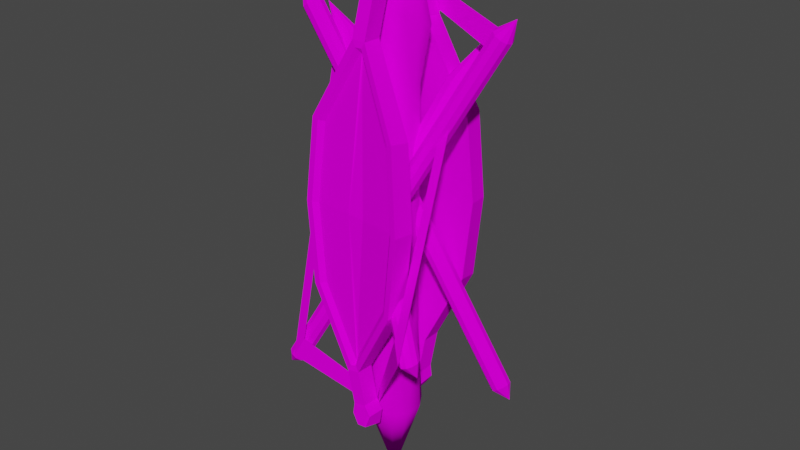 # Source: totem_troll_water.blend  (saved by Blender 2.80.75; exported with 4.5.12 LTS)
import bpy
from mathutils import Matrix  # noqa: F401  (used for matrix-valued properties, if any)

bpy.ops.wm.read_factory_settings(use_empty=True)
scene = bpy.context.scene
scene.name = 'Scene'

# ---- collections
col_collection = bpy.data.collections.new('Collection'); scene.collection.children.link(col_collection)

# ---- images (referenced by path relative to the original .blend; pixels are not part of the script)
import os
ASSET_DIR = os.environ.get("B2B_ASSET_DIR", "")  # directory of the original .blend (textures are referenced by path, not embedded)
HERE = os.path.dirname(os.path.abspath(__file__))  # packed textures are extracted next to this script under _unpacked/

def load_image(name, relpath, width, height, colorspace="sRGB"):
    """Load a texture the original file referenced (path relative to the .blend, or extracted next to this script)."""
    p = next((c for c in (os.path.join(HERE, relpath), os.path.join(ASSET_DIR, relpath)) if relpath and os.path.exists(c)), "")
    if p:
        img = bpy.data.images.load(p, check_existing=True)
        img.name = name
    else:  # same state as the original file: an image datablock whose file is absent (Cycles renders it pink)
        img = bpy.data.images.new(name, width, height)
        img.source = "FILE"
        img.filepath = "//" + (relpath or name)
    img.colorspace_settings.name = colorspace
    return img
img_totems_png = load_image('totems.png', 'Totems/texture for totem/totems.png', 1024, 1024, 'sRGB')

# ---- materials (node trees are filled in below, after node groups)
mat_totem_basic = bpy.data.materials.new('totem_basic')
mat_totem_basic.use_transparent_shadow = False
mat_totem_basic.roughness = 0.5
mat_totem_basic.specular_intensity = 0.0

# ---- material node trees
mat_totem_basic.use_nodes = True; mat_totem_basic.node_tree.nodes.clear()
_N = mat_totem_basic.node_tree.nodes; _L = mat_totem_basic.node_tree.links
n0 = _N.new('ShaderNodeOutputMaterial'); n0.name = 'Material Output'; n0.location = (300, 300)
n1 = _N.new('ShaderNodeBsdfPrincipled'); n1.name = 'Principled BSDF'; n1.location = (10, 300)
n1.distribution = 'GGX'
n1.subsurface_method = 'BURLEY'
n1.inputs[3].default_value = 1.45
n1.inputs[13].default_value = 0.0
n1.inputs[27].default_value = (0.0, 0.0, 0.0, 1.0)
n1.inputs[28].default_value = 1.0
n2 = _N.new('ShaderNodeTexImage'); n2.name = 'Image Texture'; n2.location = (-300, 600)
n2.image = img_totems_png
_L.new(n1.outputs[0], n0.inputs[0])
_L.new(n2.outputs[0], n1.inputs[0])
n0.is_active_output = True

# ---- world
world_world = bpy.data.worlds.new('World'); scene.world = world_world
world_world.use_nodes = True; world_world.node_tree.nodes.clear()
_N = world_world.node_tree.nodes; _L = world_world.node_tree.links
n0 = _N.new('ShaderNodeOutputWorld'); n0.name = 'World Output'; n0.location = (300, 300)
n1 = _N.new('ShaderNodeBackground'); n1.name = 'Background'; n1.location = (10, 300)
n1.inputs[0].default_value = (0.05088, 0.05088, 0.05088, 1.0)
_L.new(n1.outputs[0], n0.inputs[0])
n0.is_active_output = True
world_world.color = (0.05088, 0.05088, 0.05088)
world_world.use_sun_shadow = False
world_world.sun_shadow_jitter_overblur = 0.0

# ---- meshes
me_totem_lightning_resources_assets_3942_002 = bpy.data.meshes.new('Totem_lightning-resources.assets-3942.002')
me_totem_lightning_resources_assets_3942_002.from_pydata([(0.1961, 0.8329, -0.0338), (-0.2002, 0.08319, 0.1072), (-0.1954, 0.08197, 0.1194), (0.2009, 0.8317, -0.02157), (0.2303, 0.8137, -0.02334), (-0.166, 0.06402, 0.1176), (-0.1638, 0.06099, 0.105), (0.2325, 0.8107, -0.03599), (0.222, 0.8199, -0.0151), (-0.1743, 0.07013, 0.1259), (0.2066, 0.8238, -0.05469), (-0.1897, 0.07406, 0.08629), (-0.198, 0.08016, 0.09453), (0.1983, 0.8299, -0.04645), (-0.1686, 0.06221, 0.09276), (0.2277, 0.8119, -0.04822), (-0.1785, 0.0672, 0.08561), (0.2178, 0.8169, -0.05536), (-0.1855, 0.07699, 0.1266), (0.2108, 0.8267, -0.01442), (0.2382, 0.8561, -0.04028), (-0.2032, 0.04557, 0.1109), (-0.1255, 0.7735, -0.0234), (0.1621, 0.2047, 0.129), (0.1572, 0.2044, 0.1167), (-0.1304, 0.7732, -0.03564), (-0.1626, 0.7609, -0.03387), (0.125, 0.1921, 0.1185), (0.1223, 0.1896, 0.1312), (-0.1653, 0.7583, -0.02121), (-0.1533, 0.7654, -0.0421), (0.1343, 0.1966, 0.1103), (-0.1374, 0.7664, -0.002514), (0.1502, 0.1977, 0.1499), (0.1594, 0.2022, 0.1416), (-0.1282, 0.7709, -0.01075), (0.1272, 0.1899, 0.1434), (-0.1604, 0.7586, -0.00898), (0.1379, 0.193, 0.1505), (-0.1497, 0.7617, -0.001837), (0.1466, 0.2013, 0.1096), (-0.141, 0.7701, -0.04278), (-0.1824, 0.8191, -0.0164), (0.1582, 0.1672, 0.1253), (-0.09354, 0.8081, -0.1364), (-0.1637, 0.8693, -0.1218), (-0.08442, 0.8071, -0.1136), (-0.1622, 0.7917, -0.1095), (-0.1565, 0.7956, -0.1331), (-0.1381, 0.8009, -0.1484), (-0.09015, 0.8032, -0.09005), (-0.1086, 0.7979, -0.07473), (-0.1531, 0.7907, -0.08676), (-0.1326, 0.7931, -0.07347), (-0.114, 0.8057, -0.1496), (-0.004176, 0.4721, 0.02628), (0.01423, 0.4774, 0.01096), (-0.05783, 0.4659, -0.008513), (-0.04871, 0.465, 0.01425), (-0.05209, 0.4698, -0.03205), (0.01084, 0.4823, -0.03535), (-0.009651, 0.4799, -0.04864), (-0.02822, 0.4673, 0.02754), (0.01996, 0.4813, -0.01259), (-0.03369, 0.4751, -0.04738), (0.1126, 0.7092, -0.05892), (0.1282, 0.7873, -0.1136), (0.09233, 0.7096, -0.05329), (0.09477, 0.695, -0.1198), (0.1145, 0.6973, -0.1129), (0.1262, 0.7015, -0.09585), (0.07282, 0.7071, -0.06039), (0.06135, 0.7028, -0.07717), (0.07463, 0.6954, -0.1139), (0.06196, 0.6984, -0.09749), (0.1255, 0.706, -0.07528), (-0.02214, 0.4701, 0.01741), (-0.01198, 0.4741, 0.03206), (0.007181, 0.4655, -0.02012), (-0.0103, 0.4648, -0.01484), (0.02427, 0.4684, -0.01432), (0.0226, 0.4777, 0.03258), (0.0338, 0.476, 0.01825), (-0.02151, 0.4666, -0.000508), (0.005112, 0.477, 0.03786), (0.03444, 0.4724, 0.000333), (-0.1772, 0.07888, 0.1272), (-0.005018, -0.01401, 0.06092), (-0.001071, 0.02288, 0.05922), (-0.148, 0.1299, 0.1241), (-0.1302, 0.7035, 0.008384), (-0.1573, 0.7529, -0.0071), (0.1395, 0.2044, 0.1613), (0.1137, 0.2413, 0.1411), (0.1358, 0.6944, -0.006101), (0.1159, 0.634, 0.01214), (-0.04503, 0.8318, -0.02472), (0.02694, 1.024, -0.003628), (-0.02809, 0.8184, -0.05204), (0.01495, 0.8503, 0.04046), (-0.01843, 0.8514, 0.03223), (0.05991, 0.8151, -0.03023), (0.06324, 0.8278, 0.001983), (0.003341, 0.8092, -0.06392), (-0.04127, 0.8444, 0.00738), (0.04609, 0.8412, 0.02889), (-0.04416, -0.0268, 0.04819), (-0.005463, -0.213, 0.001143), (-0.009117, -0.0268, 0.06195), (-0.03825, -0.0268, -0.0502), (-0.06217, -0.0268, -0.02112), (0.02732, -0.0268, 0.05249), (0.05124, -0.0268, 0.02341), (0.0535, -0.0268, -0.01417), (0.03324, -0.0268, -0.04591), (-0.001808, -0.0268, -0.05967), (-0.06442, -0.0268, 0.01646), (0.03708, 0.808, -0.05553), (0.01717, 0.6992, -0.04547), (0.04025, 0.6992, -0.02326), (-0.05117, 0.6992, 0.02555), (-0.05679, 0.6992, -0.005981), (0.04586, 0.6992, 0.008267), (-0.01455, 0.6992, -0.04987), (0.03187, 0.6992, 0.03708), (0.003623, 0.6992, 0.05216), (-0.0428, 0.6992, -0.03479), (-0.0281, 0.6992, 0.04776), (0.04596, 0.1712, 0.00828), (0.03195, 0.1712, 0.03714), (0.003641, 0.1712, 0.05226), (-0.02814, 0.1712, 0.04785), (-0.05689, 0.1712, -0.005995), (-0.04287, 0.1712, -0.03486), (-0.05126, 0.1712, 0.0256), (-0.01457, 0.1712, -0.04997), (0.01722, 0.1712, -0.04556), (0.04034, 0.1712, -0.02331), (-0.08816, 0.2854, 0.1123), (0.07235, 0.2862, 0.1245), (-0.008765, 0.1199, 0.1187), (-0.01828, 0.119, 0.1227), (0.005297, 0.01674, 0.113), (-0.01128, 0.01518, 0.1152), (0.02347, 0.003291, 0.1142), (-0.02092, -0.005113, 0.1154), (0.01041, -0.01784, 0.118), (-0.003385, -0.0206, 0.1163), (-0.1145, 0.2828, 0.08059), (0.1022, 0.2828, 0.09755), (-0.02453, 0.1009, 0.08123), (-0.01514, 0.01399, 0.07442), (-0.01836, -0.01343, 0.07472), (0.02007, -0.03287, 0.07847), (-0.003539, -0.03745, 0.07662), (0.001056, 0.1065, 0.08143), (0.0101, 0.02334, 0.07411), (0.0251, 0.002757, 0.07582), (-0.0875, 0.6296, 0.1028), (0.07306, 0.6302, 0.1149), (0.004482, 0.79, 0.1011), (-0.005273, 0.7914, 0.1052), (-0.1149, 0.458, 0.1186), (0.1127, 0.458, 0.1372), (0.01415, 0.4579, 0.1149), (-0.02408, 0.4579, 0.1119), (0.01999, 0.8939, 0.08985), (0.004339, 0.8959, 0.09197), (0.03591, 0.903, 0.09013), (-0.008938, 0.9085, 0.0913), (0.02043, 0.9221, 0.09274), (0.008323, 0.9236, 0.09106), (-0.1137, 0.6319, 0.07092), (0.103, 0.6319, 0.08788), (-0.01078, 0.8083, 0.06285), (-0.1322, 0.4574, 0.077), (0.1203, 0.4574, 0.09676), (0.0004825, 0.8945, 0.05132), (-0.007093, 0.9156, 0.05017), (0.02997, 0.9378, 0.05233), (0.006092, 0.9407, 0.05046), (0.01467, 0.8022, 0.0632), (0.0255, 0.8846, 0.05138), (0.03737, 0.9025, 0.05177), (-0.1286, 0.458, 0.1183), (-0.1116, 0.2788, 0.1219), (-0.000534, 0.1071, 0.1198), (0.09547, 0.2788, 0.1381), (-0.02635, 0.1046, 0.1225), (0.09925, 0.458, 0.1351), (-0.1109, 0.6372, 0.1119), (0.0132, 0.8027, 0.1016), (0.09625, 0.6372, 0.1281), (-0.01253, 0.8059, 0.1043), (-0.1045, 0.458, 0.1089), (-0.09835, 0.2825, 0.122), (-0.01507, 0.1298, 0.108), (0.08239, 0.283, 0.136), (-0.01209, 0.13, 0.1129), (0.08892, 0.458, 0.1236), (-0.09764, 0.6329, 0.1124), (-0.002204, 0.7802, 0.09084), (0.08312, 0.6332, 0.1262), (0.0003003, 0.7803, 0.0961), (-0.0173, 0.02142, 0.1151), (0.008517, 0.02389, 0.1125), (-0.01385, -0.003628, 0.1151), (0.01604, 0.001945, 0.1142), (-0.006747, -0.02808, 0.1172), (0.01582, -0.0237, 0.1189), (-0.001697, 0.8883, 0.0924), (0.02404, 0.8852, 0.08973), (1.526e-05, 0.9079, 0.09094), (0.02679, 0.9042, 0.09013), (0.003666, 0.9324, 0.09158), (0.02649, 0.9297, 0.09337), (0.0879, 0.285, -0.104), (-0.07261, 0.2854, -0.1163), (0.008506, 0.1195, -0.1043), (0.01802, 0.1184, -0.1082), (-0.005556, 0.01654, -0.09468), (0.01102, 0.01491, -0.0968), (-0.02373, 0.003061, -0.09536), (0.02066, -0.005383, -0.09625), (-0.01067, -0.0182, -0.09842), (0.003126, -0.02089, -0.09663), (0.1142, 0.2837, -0.07227), (-0.1025, 0.283, -0.08922), (0.02427, 0.1019, -0.0661), (0.01488, 0.01524, -0.05604), (0.01811, -0.01217, -0.05532), (-0.02033, -0.03174, -0.05834), (0.00328, -0.03625, -0.05632), (-0.001315, 0.1074, -0.06651), (-0.01036, 0.0246, -0.05608), (-0.02536, 0.003961, -0.05702), (0.08724, 0.6294, -0.1074), (-0.07332, 0.6295, -0.1195), (-0.004741, 0.7897, -0.1117), (0.005014, 0.7909, -0.1159), (0.1147, 0.4573, -0.1168), (-0.113, 0.4566, -0.1354), (-0.01441, 0.4573, -0.1131), (0.02382, 0.4575, -0.1101), (-0.02025, 0.894, -0.1044), (-0.004598, 0.8959, -0.1066), (-0.03617, 0.9031, -0.105), (0.008679, 0.9085, -0.1064), (-0.02069, 0.9221, -0.1083), (-0.008582, 0.9236, -0.1067), (0.1134, 0.6328, -0.07566), (-0.1032, 0.6322, -0.09261), (0.01052, 0.8094, -0.07419), (0.1319, 0.4583, -0.07521), (-0.1205, 0.4575, -0.09495), (-0.0007417, 0.896, -0.0659), (0.006834, 0.9172, -0.06554), (-0.03023, 0.9392, -0.06853), (-0.006351, 0.9422, -0.06677), (-0.01493, 0.8033, -0.07432), (-0.02576, 0.8861, -0.06558), (-0.03763, 0.904, -0.06665), (0.1283, 0.4573, -0.1165), (0.1114, 0.2781, -0.1133), (0.0002748, 0.1065, -0.1049), (-0.09573, 0.2775, -0.1296), (0.02609, 0.104, -0.1075), (-0.09951, 0.4567, -0.1333), (0.1106, 0.6366, -0.1168), (-0.01346, 0.8024, -0.1127), (-0.09651, 0.636, -0.133), (0.01227, 0.8055, -0.1155), (0.1042, 0.4577, -0.1071), (0.09809, 0.2818, -0.1137), (0.01481, 0.1297, -0.0939), (-0.08264, 0.2817, -0.1276), (0.01183, 0.1298, -0.09887), (-0.08918, 0.4571, -0.1218), (0.09738, 0.6323, -0.1171), (0.001945, 0.7803, -0.1011), (-0.08338, 0.6321, -0.131), (-0.0005595, 0.7802, -0.1064), (0.01704, 0.02115, -0.09699), (-0.008776, 0.02371, -0.09442), (0.01359, -0.003888, -0.096), (-0.0163, 0.001715, -0.09532), (0.006487, -0.0284, -0.0972), (-0.01608, -0.02409, -0.09913), (0.001438, 0.8883, -0.1067), (-0.0243, 0.8852, -0.1039), (-0.0002745, 0.9079, -0.106), (-0.02705, 0.9042, -0.105), (-0.003925, 0.9324, -0.1076), (-0.02675, 0.9296, -0.1092), (-0.1709, 0.8329, 0.02113), (0.24, 0.08319, -0.06906), (0.2368, 0.08197, -0.0818), (-0.1741, 0.8317, 0.008389), (-0.2035, 0.8137, 0.006456), (0.2074, 0.06402, -0.08373), (0.2036, 0.06099, -0.07145), (-0.2072, 0.8107, 0.01874), (-0.1942, 0.8199, -0.0006765), (0.2166, 0.07013, -0.09087), (-0.1839, 0.8238, 0.04054), (0.227, 0.07405, -0.04965), (0.2363, 0.08016, -0.05679), (-0.1746, 0.8299, 0.0334), (0.2068, 0.06221, -0.05872), (-0.204, 0.8119, 0.03147), (0.2158, 0.0672, -0.05039), (-0.1951, 0.8169, 0.0398), (0.2279, 0.07698, -0.09013), (-0.183, 0.8267, 6.13e-05), (-0.2134, 0.8561, 0.02228), (0.2435, 0.04557, -0.07235), (-0.01036, 0.0246, -0.05608), (-0.02536, 0.003961, -0.05702), (-0.1025, 0.283, -0.08922), (-0.001315, 0.1074, -0.06651), (-0.118, 0.7246, -0.0306), (-0.141, 0.7701, -0.04278), (0.2178, 0.8169, -0.05536), (0.1963, 0.7762, -0.04771), (0.009972, 0.8585, -0.1178), (0.01383, 0.8116, -0.1163), (-0.02325, 0.8086, -0.1133), (-0.02118, 0.8532, -0.113)], [], [(0, 1, 2, 3), (4, 5, 6, 7), (8, 9, 5, 4), (10, 11, 12, 13), (13, 12, 1, 0), (7, 6, 14, 15), (15, 14, 16, 17), (3, 2, 18, 19), (19, 18, 9, 8), (17, 16, 11, 10), (3, 20, 0), (7, 20, 4), (4, 20, 8), (13, 20, 10), (0, 20, 13), (15, 20, 7), (17, 20, 15), (19, 20, 3), (8, 20, 19), (10, 20, 17), (16, 21, 11), (1, 21, 2), (18, 21, 9), (11, 21, 12), (6, 21, 14), (12, 21, 1), (14, 21, 16), (9, 21, 5), (5, 21, 6), (2, 21, 18), (22, 23, 24, 25), (26, 27, 28, 29), (30, 31, 27, 26), (32, 33, 34, 35), (35, 34, 23, 22), (29, 28, 36, 37), (37, 36, 38, 39), (25, 24, 40, 41), (41, 40, 31, 30), (39, 38, 33, 32), (25, 42, 22), (29, 42, 26), (26, 42, 30), (35, 42, 32), (22, 42, 35), (37, 42, 29), (39, 42, 37), (41, 42, 25), (30, 42, 41), (32, 42, 39), (38, 43, 33), (23, 43, 24), (40, 43, 31), (33, 43, 34), (28, 43, 36), (34, 43, 23), (36, 43, 38), (31, 43, 27), (27, 43, 28), (24, 43, 40), (44, 45, 46), (47, 45, 48), (48, 45, 49), (50, 45, 51), (46, 45, 50), (52, 45, 47), (53, 45, 52), (54, 45, 44), (49, 45, 54), (51, 45, 53), (51, 55, 56, 50), (47, 57, 58, 52), (48, 59, 57, 47), (44, 60, 61, 54), (53, 62, 55, 51), (52, 58, 62, 53), (50, 56, 63, 46), (49, 64, 59, 48), (46, 63, 60, 44), (54, 61, 64, 49), (65, 66, 67), (68, 66, 69), (69, 66, 70), (71, 66, 72), (67, 66, 71), (73, 66, 68), (74, 66, 73), (75, 66, 65), (70, 66, 75), (72, 66, 74), (72, 76, 77, 71), (68, 78, 79, 73), (69, 80, 78, 68), (65, 81, 82, 75), (74, 83, 76, 72), (73, 79, 83, 74), (71, 77, 84, 67), (70, 85, 80, 69), (67, 84, 81, 65), (75, 82, 85, 70), (86, 87, 88, 89), (86, 89, 90, 91), (88, 87, 92, 93), (93, 92, 94, 95), (96, 97, 98), (99, 97, 100), (101, 97, 102), (98, 97, 103), (100, 97, 104), (102, 97, 105), (106, 107, 108), (109, 107, 110), (108, 107, 111), (112, 107, 113), (113, 107, 114), (114, 107, 115), (110, 107, 116), (111, 107, 112), (116, 107, 106), (115, 107, 109), (117, 97, 101), (105, 97, 99), (104, 97, 96), (103, 97, 117), (118, 117, 101, 119), (120, 104, 96, 121), (119, 101, 102, 122), (123, 103, 117, 118), (124, 105, 99, 125), (126, 98, 103, 123), (127, 100, 104, 120), (121, 96, 98, 126), (125, 99, 100, 127), (122, 102, 105, 124), (112, 128, 129, 111), (108, 130, 131, 106), (110, 132, 133, 109), (106, 131, 134, 116), (109, 133, 135, 115), (111, 129, 130, 108), (115, 135, 136, 114), (113, 137, 128, 112), (116, 134, 132, 110), (114, 136, 137, 113), (128, 122, 124, 129), (130, 125, 127, 131), (132, 121, 126, 133), (131, 127, 120, 134), (133, 126, 123, 135), (129, 124, 125, 130), (135, 123, 118, 136), (137, 119, 122, 128), (134, 120, 121, 132), (136, 118, 119, 137), (138, 198, 165, 194), (196, 139, 199, 164), (198, 196, 164, 165), (186, 188, 204, 205), (142, 143, 206, 207), (207, 206, 147, 146), (188, 185, 148, 150), (185, 184, 175, 148), (204, 188, 150, 151), (209, 208, 154, 153), (163, 187, 149, 176), (145, 204, 151, 152), (208, 145, 152, 154), (205, 144, 157, 156), (186, 205, 156, 155), (144, 209, 153, 157), (186, 155, 149, 187), (158, 194, 165, 203), (201, 164, 199, 159), (203, 165, 164, 201), (191, 211, 210, 193), (166, 213, 212, 167), (213, 170, 171, 212), (193, 174, 172, 190), (190, 172, 175, 184), (210, 177, 174, 193), (215, 179, 180, 214), (163, 176, 173, 192), (169, 178, 177, 210), (214, 180, 178, 169), (211, 182, 183, 168), (191, 181, 182, 211), (168, 183, 179, 215), (191, 192, 173, 181), (175, 176, 149, 148), (175, 172, 173, 176), (174, 181, 173, 172), (174, 177, 182, 181), (177, 178, 183, 182), (179, 183, 178, 180), (150, 148, 149, 155), (150, 155, 156, 151), (151, 156, 157, 152), (153, 154, 152, 157), (195, 162, 184, 185), (197, 140, 186, 187), (141, 195, 185, 188), (140, 141, 188, 186), (189, 197, 187, 163), (162, 200, 190, 184), (160, 202, 192, 191), (200, 161, 193, 190), (161, 160, 191, 193), (202, 189, 163, 192), (138, 194, 162, 195), (139, 196, 140, 197), (198, 138, 195, 141), (196, 198, 141, 140), (199, 139, 197, 189), (194, 158, 200, 162), (201, 159, 202, 160), (158, 203, 161, 200), (203, 201, 160, 161), (159, 199, 189, 202), (143, 142, 205, 204), (206, 143, 204, 145), (142, 207, 144, 205), (146, 147, 208, 209), (147, 206, 145, 208), (207, 146, 209, 144), (166, 167, 210, 211), (167, 212, 169, 210), (213, 166, 211, 168), (171, 170, 215, 214), (212, 171, 214, 169), (170, 213, 168, 215), (216, 276, 243, 272), (274, 217, 277, 242), (276, 274, 242, 243), (264, 266, 282, 283), (220, 221, 284, 285), (285, 284, 225, 224), (266, 263, 226, 228), (263, 262, 253, 226), (282, 266, 228, 229), (287, 286, 232, 231), (241, 265, 227, 254), (223, 282, 229, 230), (286, 223, 230, 232), (283, 222, 235, 234), (264, 283, 234, 233), (222, 287, 231, 235), (264, 233, 227, 265), (236, 272, 243, 281), (279, 242, 277, 237), (281, 243, 242, 279), (269, 289, 288, 271), (244, 291, 290, 245), (291, 248, 249, 290), (271, 252, 250, 268), (268, 250, 253, 262), (288, 255, 252, 271), (293, 257, 258, 292), (241, 254, 251, 270), (247, 256, 255, 288), (292, 258, 256, 247), (289, 260, 261, 246), (269, 259, 260, 289), (246, 261, 257, 293), (269, 270, 251, 259), (253, 254, 227, 226), (253, 250, 251, 254), (252, 259, 251, 250), (252, 255, 260, 259), (255, 256, 261, 260), (257, 261, 256, 258), (228, 226, 227, 233), (228, 233, 234, 229), (229, 234, 235, 230), (231, 232, 230, 235), (273, 240, 262, 263), (275, 218, 264, 265), (219, 273, 263, 266), (218, 219, 266, 264), (267, 275, 265, 241), (240, 278, 268, 262), (238, 280, 270, 269), (278, 239, 271, 268), (239, 238, 269, 271), (280, 267, 241, 270), (216, 272, 240, 273), (217, 274, 218, 275), (276, 216, 273, 219), (274, 276, 219, 218), (277, 217, 275, 267), (272, 236, 278, 240), (279, 237, 280, 238), (236, 281, 239, 278), (281, 279, 238, 239), (237, 277, 267, 280), (221, 220, 283, 282), (284, 221, 282, 223), (220, 285, 222, 283), (224, 225, 286, 287), (225, 284, 223, 286), (285, 224, 287, 222), (244, 245, 288, 289), (245, 290, 247, 288), (291, 244, 289, 246), (249, 248, 293, 292), (290, 249, 292, 247), (248, 291, 246, 293), (294, 295, 296, 297), (298, 299, 300, 301), (302, 303, 299, 298), (304, 305, 306, 307), (307, 306, 295, 294), (301, 300, 308, 309), (309, 308, 310, 311), (297, 296, 312, 313), (313, 312, 303, 302), (311, 310, 305, 304), (297, 314, 294), (301, 314, 298), (298, 314, 302), (307, 314, 304), (294, 314, 307), (309, 314, 301), (311, 314, 309), (313, 314, 297), (302, 314, 313), (304, 314, 311), (310, 315, 305), (295, 315, 296), (312, 315, 303), (305, 315, 306), (300, 315, 308), (306, 315, 295), (308, 315, 310), (303, 315, 299), (299, 315, 300), (296, 315, 312), (316, 317, 318, 319), (326, 327, 321, 320), (323, 322, 324, 325), (325, 324, 327, 326)])
me_totem_lightning_resources_assets_3942_002.polygons.foreach_set('use_smooth', [0, 0, 0, 0, 0, 0, 0, 0, 0, 0, 0, 0, 0, 0, 0, 0, 0, 0, 0, 0, 0, 0, 0, 0, 0, 0, 0, 0, 0, 0, 0, 0, 0, 0, 0, 0, 0, 0, 0, 0, 0, 0, 0, 0, 0, 0, 0, 0, 0, 0, 0, 0, 0, 0, 0, 0, 0, 0, 0, 0, 0, 0, 0, 0, 0, 0, 0, 0, 0, 0, 0, 0, 0, 0, 0, 0, 0, 0, 0, 0, 0, 0, 0, 0, 0, 0, 0, 0, 0, 0, 0, 0, 0, 0, 0, 0, 0, 0, 0, 0, 0, 0, 0, 0, 1, 1, 1, 1, 1, 1, 1, 1, 1, 1, 1, 1, 1, 1, 1, 1, 1, 1, 1, 1, 1, 1, 1, 1, 1, 1, 1, 1, 1, 1, 1, 1, 1, 1, 1, 1, 1, 1, 1, 1, 1, 1, 1, 1, 1, 1, 1, 1, 1, 1, 0, 0, 0, 0, 0, 0, 0, 0, 0, 0, 0, 0, 0, 0, 0, 0, 0, 0, 0, 0, 0, 0, 0, 0, 0, 0, 0, 0, 0, 0, 0, 0, 0, 0, 0, 0, 0, 0, 0, 0, 0, 0, 0, 0, 0, 0, 0, 0, 0, 0, 0, 0, 0, 0, 0, 0, 0, 0, 0, 0, 0, 0, 0, 0, 0, 0, 0, 0, 0, 0, 0, 0, 0, 0, 0, 0, 0, 0, 0, 0, 0, 0, 0, 0, 0, 0, 0, 0, 0, 0, 0, 0, 0, 0, 0, 0, 0, 0, 0, 0, 0, 0, 0, 0, 0, 0, 0, 0, 0, 0, 0, 0, 0, 0, 0, 0, 0, 0, 0, 0, 0, 0, 0, 0, 0, 0, 0, 0, 0, 0, 0, 0, 0, 0, 0, 0, 0, 0, 0, 0, 0, 0, 0, 0, 0, 0, 0, 0, 0, 0, 0, 0, 0, 0, 0, 0, 0, 0, 0, 0, 0, 0, 0, 0, 0, 0, 0, 0, 0, 0, 0, 0, 0, 0, 0, 0, 0, 0, 0, 0, 0, 0, 0, 0, 0, 0])
_uv = me_totem_lightning_resources_assets_3942_002.uv_layers.new(name='UVMap')
_uv.uv.foreach_set('vector', [0.2683, 0.7463, 0.2683, 0.01239, 0.2966, 0.01161, 0.2966, 0.7455, 0.3818, 0.7438, 0.3818, 0.009962, 0.4102, 0.01034, 0.4102, 0.7442, 0.3534, 0.744, 0.3534, 0.0101, 0.3818, 0.009962, 0.3818, 0.7438, 0.2115, 0.7465, 0.2115, 0.01265, 0.2399, 0.01279, 0.2399, 0.7467, 0.2399, 0.7467, 0.2399, 0.01279, 0.2683, 0.01239, 0.2683, 0.7463, 0.1263, 0.7444, 0.1263, 0.01056, 0.1547, 0.01128, 0.1547, 0.7451, 0.1547, 0.7451, 0.1547, 0.01128, 0.1831, 0.01207, 0.1831, 0.7459, 0.2966, 0.7455, 0.2966, 0.01161, 0.325, 0.01073, 0.325, 0.7446, 0.325, 0.7446, 0.325, 0.01073, 0.3534, 0.0101, 0.3534, 0.744, 0.1831, 0.7459, 0.1831, 0.01207, 0.2115, 0.01265, 0.2115, 0.7465, 0.09805, 0.6901, 0.04806, 0.6747, 0.09805, 0.6584, 0.002651, 0.6898, 0.04806, 0.6747, 0.02044, 0.7146, 0.02044, 0.7146, 0.04806, 0.6747, 0.04953, 0.7245, 0.07916, 0.6331, 0.04806, 0.6747, 0.04916, 0.6241, 0.09805, 0.6584, 0.04806, 0.6747, 0.07916, 0.6331, 0.002437, 0.6594, 0.04806, 0.6747, 0.002651, 0.6898, 0.01997, 0.6343, 0.04806, 0.6747, 0.002437, 0.6594, 0.07927, 0.7154, 0.04806, 0.6747, 0.09805, 0.6901, 0.04953, 0.7245, 0.04806, 0.6747, 0.07927, 0.7154, 0.04916, 0.6241, 0.04806, 0.6747, 0.01997, 0.6343, 0.07875, 0.6386, 0.04679, 0.6777, 0.04984, 0.63, 0.005061, 0.6635, 0.04679, 0.6777, 0.004721, 0.6925, 0.02124, 0.7167, 0.04679, 0.6777, 0.04925, 0.7271, 0.04984, 0.63, 0.04679, 0.6777, 0.02198, 0.6398, 0.09726, 0.6941, 0.04679, 0.6777, 0.09726, 0.6631, 0.02198, 0.6398, 0.04679, 0.6777, 0.005061, 0.6635, 0.09726, 0.6631, 0.04679, 0.6777, 0.07875, 0.6386, 0.04925, 0.7271, 0.04679, 0.6777, 0.07856, 0.7187, 0.07856, 0.7187, 0.04679, 0.6777, 0.09726, 0.6941, 0.004721, 0.6925, 0.04679, 0.6777, 0.02124, 0.7167, 0.3591, 0.7389, 0.3591, 0.02241, 0.388, 0.02241, 0.388, 0.7389, 0.1805, 0.7389, 0.1805, 0.02241, 0.2099, 0.02241, 0.2099, 0.7389, 0.1499, 0.7389, 0.1499, 0.02241, 0.1805, 0.02241, 0.1805, 0.7389, 0.2991, 0.7389, 0.2991, 0.02241, 0.3297, 0.02241, 0.3297, 0.7389, 0.3297, 0.7389, 0.3297, 0.02241, 0.3591, 0.02241, 0.3591, 0.7389, 0.2099, 0.7389, 0.2099, 0.02241, 0.2387, 0.02241, 0.2387, 0.7389, 0.2387, 0.7389, 0.2387, 0.02241, 0.2684, 0.02241, 0.2684, 0.7389, 0.388, 0.7389, 0.388, 0.02241, 0.4176, 0.02241, 0.4176, 0.7389, 0.1191, 0.7389, 0.1191, 0.02241, 0.1499, 0.02241, 0.1499, 0.7389, 0.2684, 0.7389, 0.2684, 0.02241, 0.2991, 0.02241, 0.2991, 0.7389, 0.01295, 0.6535, 0.057, 0.6737, 0.007156, 0.6821, 0.09226, 0.6684, 0.057, 0.6737, 0.08158, 0.6468, 0.08158, 0.6468, 0.057, 0.6737, 0.06032, 0.6342, 0.02105, 0.708, 0.057, 0.6737, 0.04734, 0.7189, 0.007156, 0.6821, 0.057, 0.6737, 0.02105, 0.708, 0.08946, 0.6926, 0.057, 0.6737, 0.09226, 0.6684, 0.07325, 0.7119, 0.057, 0.6737, 0.08946, 0.6926, 0.03428, 0.6357, 0.057, 0.6737, 0.01295, 0.6535, 0.06032, 0.6342, 0.057, 0.6737, 0.03428, 0.6357, 0.04734, 0.7189, 0.057, 0.6737, 0.07325, 0.7119, 0.08302, 0.632, 0.0512, 0.671, 0.05424, 0.6235, 0.009639, 0.6568, 0.0512, 0.671, 0.009301, 0.6857, 0.02575, 0.7098, 0.0512, 0.671, 0.05364, 0.7201, 0.05424, 0.6235, 0.0512, 0.671, 0.02649, 0.6332, 0.1015, 0.6873, 0.0512, 0.671, 0.1015, 0.6564, 0.02649, 0.6332, 0.0512, 0.671, 0.009639, 0.6568, 0.1015, 0.6564, 0.0512, 0.671, 0.08302, 0.632, 0.05364, 0.7201, 0.0512, 0.671, 0.08283, 0.7118, 0.08283, 0.7118, 0.0512, 0.671, 0.1015, 0.6873, 0.009301, 0.6857, 0.0512, 0.671, 0.02575, 0.7098, 0.02441, 0.6394, 0.06124, 0.6708, 0.006616, 0.6633, 0.09411, 0.6822, 0.06124, 0.6708, 0.09067, 0.658, 0.09067, 0.658, 0.06124, 0.6708, 0.07484, 0.6395, 0.008408, 0.6947, 0.06124, 0.6708, 0.03036, 0.7173, 0.006616, 0.6633, 0.06124, 0.6708, 0.008408, 0.6947, 0.08377, 0.7056, 0.06124, 0.6708, 0.09411, 0.6822, 0.06029, 0.7203, 0.06124, 0.6708, 0.08377, 0.7056, 0.05071, 0.6319, 0.06124, 0.6708, 0.02441, 0.6394, 0.07484, 0.6395, 0.06124, 0.6708, 0.05071, 0.6319, 0.03036, 0.7173, 0.06124, 0.6708, 0.06029, 0.7203, 0.3552, 0.7432, 0.3552, 0.2912, 0.3859, 0.2912, 0.3859, 0.7432, 0.2663, 0.7432, 0.2662, 0.2912, 0.2947, 0.2912, 0.2947, 0.7432, 0.2371, 0.7432, 0.2371, 0.2912, 0.2662, 0.2912, 0.2663, 0.7432, 0.1459, 0.7432, 0.1459, 0.2912, 0.1754, 0.2912, 0.1754, 0.7432, 0.3242, 0.7432, 0.3242, 0.2912, 0.3552, 0.2912, 0.3552, 0.7432, 0.2947, 0.7432, 0.2947, 0.2912, 0.3242, 0.2912, 0.3242, 0.7432, 0.3859, 0.7432, 0.3859, 0.2912, 0.4151, 0.2912, 0.4151, 0.7432, 0.2064, 0.7432, 0.2064, 0.2912, 0.2371, 0.2912, 0.2371, 0.7432, 0.1174, 0.7432, 0.1174, 0.2912, 0.1459, 0.2912, 0.1459, 0.7432, 0.1754, 0.7432, 0.1754, 0.2912, 0.2064, 0.2912, 0.2064, 0.7432, 0.06596, 0.6472, 0.05901, 0.6681, 0.0516, 0.6426, 0.05983, 0.691, 0.05901, 0.6681, 0.07123, 0.6829, 0.07123, 0.6829, 0.05901, 0.6681, 0.07654, 0.6708, 0.0359, 0.6482, 0.05901, 0.6681, 0.02706, 0.6636, 0.0516, 0.6426, 0.05901, 0.6681, 0.0359, 0.6482, 0.04443, 0.6914, 0.05901, 0.6681, 0.05983, 0.691, 0.0308, 0.6812, 0.05901, 0.6681, 0.04443, 0.6914, 0.07469, 0.6578, 0.05901, 0.6681, 0.06596, 0.6472, 0.07654, 0.6708, 0.05901, 0.6681, 0.07469, 0.6578, 0.02706, 0.6636, 0.05901, 0.6681, 0.0308, 0.6812, 0.1291, 0.7464, 0.1438, 0.3153, 0.1707, 0.3153, 0.1585, 0.7464, 0.3298, 0.7464, 0.3237, 0.3153, 0.3475, 0.3153, 0.3569, 0.7464, 0.3012, 0.7464, 0.2982, 0.3153, 0.3237, 0.3153, 0.3298, 0.7464, 0.2138, 0.7464, 0.2198, 0.3153, 0.2445, 0.3153, 0.2418, 0.7464, 0.3843, 0.7464, 0.372, 0.3153, 0.3983, 0.3153, 0.4132, 0.7464, 0.3569, 0.7464, 0.3475, 0.3153, 0.372, 0.3153, 0.3843, 0.7464, 0.1585, 0.7464, 0.1707, 0.3153, 0.196, 0.3153, 0.1866, 0.7464, 0.2713, 0.7464, 0.2711, 0.3153, 0.2982, 0.3153, 0.3012, 0.7464, 0.1866, 0.7464, 0.196, 0.3153, 0.2198, 0.3153, 0.2138, 0.7464, 0.2418, 0.7464, 0.2445, 0.3153, 0.2711, 0.3153, 0.2713, 0.7464, 0.0322, 0.2928, 0.03806, 0.5223, 0.01218, 0.5223, 0.006319, 0.294, 0.02605, 0.385, 0.006925, 0.385, 0.006347, 0.003835, 0.02605, 0.003835, 0.04209, 0.03983, 0.05854, 0.01088, 0.08017, 0.2573, 0.04209, 0.2725, 0.04296, 0.2725, 0.07962, 0.2564, 0.08117, 0.5351, 0.05465, 0.5317, 0.02512, 0.6367, 0.05875, 0.6681, 0.005623, 0.6593, 0.08807, 0.6561, 0.05875, 0.6681, 0.07323, 0.6387, 0.0605, 0.7185, 0.05875, 0.6681, 0.08336, 0.7021, 0.005623, 0.6593, 0.05875, 0.6681, 0.005867, 0.6921, 0.07323, 0.6387, 0.05875, 0.6681, 0.05078, 0.631, 0.08336, 0.7021, 0.05875, 0.6681, 0.09207, 0.6788, 0.009056, 0.6625, 0.04983, 0.6758, 0.009056, 0.689, 0.07503, 0.6411, 0.04983, 0.6758, 0.04983, 0.6329, 0.009056, 0.689, 0.04983, 0.6758, 0.02463, 0.7105, 0.04983, 0.7187, 0.04983, 0.6758, 0.07503, 0.7105, 0.07503, 0.7105, 0.04983, 0.6758, 0.09061, 0.689, 0.09061, 0.689, 0.04983, 0.6758, 0.09061, 0.6625, 0.04983, 0.6329, 0.04983, 0.6758, 0.02463, 0.6411, 0.02463, 0.7105, 0.04983, 0.6758, 0.04983, 0.7187, 0.02463, 0.6411, 0.04983, 0.6758, 0.009056, 0.6625, 0.09061, 0.6625, 0.04983, 0.6758, 0.07503, 0.6411, 0.02899, 0.7164, 0.05875, 0.6681, 0.0605, 0.7185, 0.09207, 0.6788, 0.05875, 0.6681, 0.08807, 0.6561, 0.05078, 0.631, 0.05875, 0.6681, 0.02512, 0.6367, 0.005867, 0.6921, 0.05875, 0.6681, 0.02899, 0.7164, 0.2128, 0.6246, 0.206, 0.7525, 0.1783, 0.7525, 0.185, 0.6246, 0.3208, 0.6246, 0.3188, 0.7525, 0.2906, 0.7525, 0.2944, 0.6246, 0.185, 0.6246, 0.1783, 0.7525, 0.151, 0.7525, 0.1575, 0.6246, 0.2405, 0.6246, 0.2342, 0.7525, 0.206, 0.7525, 0.2128, 0.6246, 0.4003, 0.6246, 0.405, 0.7525, 0.3765, 0.7525, 0.3737, 0.6246, 0.2677, 0.6246, 0.2625, 0.7525, 0.2342, 0.7525, 0.2405, 0.6246, 0.3472, 0.6246, 0.3475, 0.7525, 0.3188, 0.7525, 0.3208, 0.6246, 0.2944, 0.6246, 0.2906, 0.7525, 0.2625, 0.7525, 0.2677, 0.6246, 0.3737, 0.6246, 0.3765, 0.7525, 0.3475, 0.7525, 0.3472, 0.6246, 0.1575, 0.6246, 0.151, 0.7525, 0.1231, 0.7525, 0.1306, 0.6246, 0.1264, 0.006401, 0.1504, 0.2653, 0.1229, 0.2666, 0.09558, 0.006401, 0.374, 0.006401, 0.3758, 0.2642, 0.3477, 0.2634, 0.343, 0.006401, 0.2809, 0.006401, 0.291, 0.2627, 0.2625, 0.2627, 0.25, 0.006401, 0.343, 0.006401, 0.3477, 0.2634, 0.3194, 0.2629, 0.312, 0.006401, 0.25, 0.006401, 0.2625, 0.2627, 0.2342, 0.2629, 0.219, 0.006401, 0.405, 0.006401, 0.4035, 0.2652, 0.3758, 0.2642, 0.374, 0.006401, 0.219, 0.006401, 0.2342, 0.2629, 0.2061, 0.2634, 0.1881, 0.006401, 0.1573, 0.006401, 0.1782, 0.2642, 0.1504, 0.2653, 0.1264, 0.006401, 0.312, 0.006401, 0.3194, 0.2629, 0.291, 0.2627, 0.2809, 0.006401, 0.1881, 0.006401, 0.2061, 0.2634, 0.1782, 0.2642, 0.1573, 0.006401, 0.1504, 0.2653, 0.1575, 0.6246, 0.1306, 0.6246, 0.1229, 0.2666, 0.3758, 0.2642, 0.3737, 0.6246, 0.3472, 0.6246, 0.3477, 0.2634, 0.291, 0.2627, 0.2944, 0.6246, 0.2677, 0.6246, 0.2625, 0.2627, 0.3477, 0.2634, 0.3472, 0.6246, 0.3208, 0.6246, 0.3194, 0.2629, 0.2625, 0.2627, 0.2677, 0.6246, 0.2405, 0.6246, 0.2342, 0.2629, 0.4035, 0.2652, 0.4003, 0.6246, 0.3737, 0.6246, 0.3758, 0.2642, 0.2342, 0.2629, 0.2405, 0.6246, 0.2128, 0.6246, 0.2061, 0.2634, 0.1782, 0.2642, 0.185, 0.6246, 0.1575, 0.6246, 0.1504, 0.2653, 0.3194, 0.2629, 0.3208, 0.6246, 0.2944, 0.6246, 0.291, 0.2627, 0.2061, 0.2634, 0.2128, 0.6246, 0.185, 0.6246, 0.1782, 0.2642, 0.6309, 0.5349, 0.6719, 0.4543, 0.6635, 0.6255, 0.6173, 0.6249, 0.6704, 0.4541, 0.7159, 0.5364, 0.7264, 0.6263, 0.6835, 0.6257, 0.6719, 0.4543, 0.6704, 0.4541, 0.6835, 0.6257, 0.6635, 0.6255, 0.534, 0.5509, 0.4437, 0.5529, 0.4437, 0.2621, 0.534, 0.2601, 0.09298, 0.9046, 0.1305, 0.9046, 0.14, 0.9459, 0.07235, 0.9399, 0.07235, 0.9399, 0.14, 0.9459, 0.1208, 0.9862, 0.08929, 0.9835, 0.4961, 0.06384, 0.4958, 0.1991, 0.4383, 0.2028, 0.4385, 0.06086, 0.4958, 0.1991, 0.4951, 0.3333, 0.4373, 0.3336, 0.4383, 0.2028, 0.5675, 0.5362, 0.5675, 0.691, 0.501, 0.691, 0.501, 0.5392, 0.5675, 0.3939, 0.5675, 0.437, 0.501, 0.4362, 0.501, 0.3911, 0.4372, 0.347, 0.4372, 0.2129, 0.499, 0.2166, 0.499, 0.3473, 0.5675, 0.487, 0.5675, 0.5362, 0.501, 0.5392, 0.501, 0.4885, 0.5675, 0.437, 0.5675, 0.487, 0.501, 0.4885, 0.501, 0.4362, 0.5675, 0.2938, 0.5675, 0.3406, 0.501, 0.3244, 0.501, 0.2775, 0.5675, 0.1419, 0.5675, 0.2938, 0.501, 0.2775, 0.501, 0.1419, 0.5675, 0.3406, 0.5675, 0.3939, 0.501, 0.3911, 0.501, 0.3244, 0.4372, 0.06591, 0.499, 0.0649, 0.499, 0.2166, 0.4372, 0.2129, 0.6267, 0.7147, 0.6173, 0.6249, 0.6635, 0.6255, 0.6781, 0.7943, 0.6768, 0.7944, 0.6835, 0.6257, 0.7264, 0.6263, 0.7125, 0.7162, 0.6781, 0.7943, 0.6635, 0.6255, 0.6835, 0.6257, 0.6768, 0.7944, 0.5348, 0.2667, 0.5348, 0.5581, 0.4444, 0.5561, 0.4444, 0.2647, 0.1884, 0.9231, 0.2005, 0.9478, 0.1401, 0.9486, 0.1529, 0.9231, 0.2005, 0.9478, 0.1813, 0.9862, 0.1538, 0.986, 0.1401, 0.9486, 0.4961, 0.6149, 0.4385, 0.6149, 0.4372, 0.4644, 0.4946, 0.4675, 0.4946, 0.4675, 0.4372, 0.4644, 0.4373, 0.3336, 0.4951, 0.3333, 0.501, 0.2282, 0.4358, 0.2248, 0.4358, 0.06119, 0.501, 0.06119, 0.501, 0.3624, 0.4358, 0.3652, 0.4358, 0.3194, 0.501, 0.3186, 0.4372, 0.347, 0.499, 0.3473, 0.499, 0.478, 0.4372, 0.4811, 0.501, 0.268, 0.4358, 0.2665, 0.4358, 0.2248, 0.501, 0.2282, 0.501, 0.3186, 0.4358, 0.3194, 0.4358, 0.2665, 0.501, 0.268, 0.501, 0.4563, 0.4358, 0.4725, 0.4358, 0.4326, 0.501, 0.4164, 0.501, 0.619, 0.4358, 0.619, 0.4358, 0.4725, 0.501, 0.4563, 0.501, 0.4164, 0.4358, 0.4326, 0.4358, 0.3652, 0.501, 0.3624, 0.4372, 0.6202, 0.4372, 0.4811, 0.499, 0.478, 0.499, 0.622, 0.3877, 0.3789, 0.1956, 0.3591, 0.2228, 0.228, 0.3877, 0.245, 0.3877, 0.3789, 0.3605, 0.5099, 0.1956, 0.493, 0.1956, 0.3591, 0.2693, 0.6364, 0.2504, 0.63, 0.1956, 0.493, 0.3605, 0.5099, 0.2693, 0.6364, 0.2546, 0.7017, 0.2363, 0.6924, 0.2504, 0.63, 0.2546, 0.7017, 0.2589, 0.7182, 0.226, 0.7052, 0.2363, 0.6924, 0.2292, 0.7325, 0.226, 0.7052, 0.2589, 0.7182, 0.2472, 0.7364, 0.3339, 0.09985, 0.3877, 0.245, 0.2228, 0.228, 0.314, 0.1021, 0.3339, 0.09985, 0.314, 0.1021, 0.3138, 0.03801, 0.3337, 0.03296, 0.1858, 0.05386, 0.159, 0.06065, 0.1459, 0.03795, 0.1921, 0.02624, 0.3107, -0.005568, 0.3291, -0.007048, 0.3384, 0.01243, 0.3041, 0.02113, 0.0797, 0.9692, 0.1366, 0.9782, 0.1365, 0.983, 0.07842, 0.9734, 0.08064, 0.9099, 0.02734, 0.9393, 0.0232, 0.9366, 0.07934, 0.9057, 0.02701, 0.9424, 0.0797, 0.9692, 0.07842, 0.9734, 0.02229, 0.945, 0.4988, 0.2879, 0.5001, 0.3264, 0.4516, 0.3643, 0.4456, 0.2673, 0.1375, 0.9029, 0.08064, 0.9099, 0.07934, 0.9057, 0.1376, 0.8981, 0.1366, 0.9782, 0.1934, 0.9723, 0.1947, 0.9771, 0.1365, 0.983, 0.2451, 0.9352, 0.1943, 0.9125, 0.1957, 0.909, 0.2493, 0.9323, 0.1934, 0.9723, 0.2454, 0.9384, 0.2501, 0.9407, 0.1947, 0.9771, 0.5098, 0.4151, 0.47, 0.4164, 0.4456, 0.3643, 0.5427, 0.3643, 0.1943, 0.9125, 0.1375, 0.9029, 0.1376, 0.8981, 0.1957, 0.909, 0.1285, 0.9705, 0.1979, 0.981, 0.1979, 0.9856, 0.1273, 0.9745, 0.1297, 0.905, 0.0663, 0.94, 0.06236, 0.9374, 0.1285, 0.9009, 0.06642, 0.9388, 0.1285, 0.9705, 0.1273, 0.9745, 0.06195, 0.9413, 0.5544, 0.2673, 0.544, 0.2862, 0.5001, 0.3264, 0.4988, 0.2879, 0.199, 0.8969, 0.1297, 0.905, 0.1285, 0.9009, 0.199, 0.8923, 0.1979, 0.981, 0.2671, 0.9737, 0.2684, 0.9783, 0.1979, 0.9856, 0.3286, 0.935, 0.2683, 0.9076, 0.2695, 0.9041, 0.3325, 0.9323, 0.2671, 0.9737, 0.3285, 0.9341, 0.3329, 0.9363, 0.2684, 0.9783, 0.4737, 0.4598, 0.4565, 0.4732, 0.47, 0.4164, 0.5098, 0.4151, 0.2683, 0.9076, 0.199, 0.8969, 0.199, 0.8923, 0.2695, 0.9041, 0.4063, 0.0, 0.591, 0.0, 0.6667, 0.0, 0.3333, 0.0, 0.3868, 0.0, 0.4063, 0.0, 0.3333, 0.0, 0.3333, 0.0, 0.591, 0.0, 0.6107, 0.0, 0.6667, 0.0, 0.6667, 0.0, 0.5851, 0.0, 0.4134, 0.0, 0.3333, 0.0, 0.6667, 0.0, 0.4134, 0.0, 0.3868, 0.0, 0.3333, 0.0, 0.3333, 0.0, 0.6107, 0.0, 0.5851, 0.0, 0.6667, 0.0, 0.6667, 0.0, 0.5078, 0.415, 0.4811, 0.415, 0.4726, 0.4011, 0.5165, 0.4011, 0.4811, 0.415, 0.4715, 0.4342, 0.4564, 0.4334, 0.4726, 0.4011, 0.517, 0.4335, 0.5078, 0.415, 0.5165, 0.4011, 0.5325, 0.4335, 0.482, 0.4623, 0.5025, 0.4625, 0.5111, 0.4764, 0.4723, 0.4761, 0.4715, 0.4342, 0.482, 0.4623, 0.4723, 0.4761, 0.4564, 0.4334, 0.5025, 0.4625, 0.517, 0.4335, 0.5325, 0.4335, 0.5111, 0.4764, 0.6309, 0.5349, 0.6719, 0.4543, 0.6635, 0.6255, 0.6173, 0.6249, 0.6704, 0.4541, 0.7159, 0.5364, 0.7264, 0.6263, 0.6835, 0.6257, 0.6719, 0.4543, 0.6704, 0.4541, 0.6835, 0.6257, 0.6635, 0.6255, 0.534, 0.5509, 0.4437, 0.5529, 0.4437, 0.2621, 0.534, 0.2601, 0.09298, 0.9046, 0.1305, 0.9046, 0.14, 0.9459, 0.07235, 0.9399, 0.07235, 0.9399, 0.14, 0.9459, 0.1208, 0.9862, 0.08929, 0.9835, 0.4961, 0.06384, 0.4958, 0.1991, 0.4383, 0.2028, 0.4385, 0.06086, 0.4958, 0.1991, 0.4951, 0.3333, 0.4373, 0.3336, 0.4383, 0.2028, 0.5675, 0.5362, 0.5675, 0.691, 0.501, 0.691, 0.501, 0.5392, 0.5675, 0.3939, 0.5675, 0.437, 0.501, 0.4362, 0.501, 0.3911, 0.4372, 0.347, 0.4372, 0.2129, 0.499, 0.2166, 0.499, 0.3473, 0.5675, 0.487, 0.5675, 0.5362, 0.501, 0.5392, 0.501, 0.4885, 0.5675, 0.437, 0.5675, 0.487, 0.501, 0.4885, 0.501, 0.4362, 0.5675, 0.2938, 0.5675, 0.3406, 0.501, 0.3244, 0.501, 0.2775, 0.5675, 0.1419, 0.5675, 0.2938, 0.501, 0.2775, 0.501, 0.1419, 0.5675, 0.3406, 0.5675, 0.3939, 0.501, 0.3911, 0.501, 0.3244, 0.4372, 0.06591, 0.499, 0.0649, 0.499, 0.2166, 0.4372, 0.2129, 0.6267, 0.7147, 0.6173, 0.6249, 0.6635, 0.6255, 0.6781, 0.7943, 0.6768, 0.7944, 0.6835, 0.6257, 0.7264, 0.6263, 0.7125, 0.7162, 0.6781, 0.7943, 0.6635, 0.6255, 0.6835, 0.6257, 0.6768, 0.7944, 0.5348, 0.2667, 0.5348, 0.5581, 0.4444, 0.5561, 0.4444, 0.2647, 0.1884, 0.9231, 0.2005, 0.9478, 0.1401, 0.9486, 0.1529, 0.9231, 0.2005, 0.9478, 0.1813, 0.9862, 0.1538, 0.986, 0.1401, 0.9486, 0.4961, 0.6149, 0.4385, 0.6149, 0.4372, 0.4644, 0.4946, 0.4675, 0.4946, 0.4675, 0.4372, 0.4644, 0.4373, 0.3336, 0.4951, 0.3333, 0.501, 0.2282, 0.4358, 0.2248, 0.4358, 0.06119, 0.501, 0.06119, 0.501, 0.3624, 0.4358, 0.3652, 0.4358, 0.3194, 0.501, 0.3186, 0.4372, 0.347, 0.499, 0.3473, 0.499, 0.478, 0.4372, 0.4811, 0.501, 0.268, 0.4358, 0.2665, 0.4358, 0.2248, 0.501, 0.2282, 0.501, 0.3186, 0.4358, 0.3194, 0.4358, 0.2665, 0.501, 0.268, 0.501, 0.4563, 0.4358, 0.4725, 0.4358, 0.4326, 0.501, 0.4164, 0.501, 0.619, 0.4358, 0.619, 0.4358, 0.4725, 0.501, 0.4563, 0.501, 0.4164, 0.4358, 0.4326, 0.4358, 0.3652, 0.501, 0.3624, 0.4372, 0.6202, 0.4372, 0.4811, 0.499, 0.478, 0.499, 0.622, 0.3877, 0.3789, 0.1956, 0.3591, 0.2228, 0.228, 0.3877, 0.245, 0.3877, 0.3789, 0.3605, 0.5099, 0.1956, 0.493, 0.1956, 0.3591, 0.2693, 0.6364, 0.2504, 0.63, 0.1956, 0.493, 0.3605, 0.5099, 0.2693, 0.6364, 0.2546, 0.7017, 0.2363, 0.6924, 0.2504, 0.63, 0.2546, 0.7017, 0.2589, 0.7182, 0.226, 0.7052, 0.2363, 0.6924, 0.2292, 0.7325, 0.226, 0.7052, 0.2589, 0.7182, 0.2472, 0.7364, 0.3339, 0.09985, 0.3877, 0.245, 0.2228, 0.228, 0.314, 0.1021, 0.3339, 0.09985, 0.314, 0.1021, 0.3138, 0.03801, 0.3337, 0.03296, 0.1858, 0.05386, 0.159, 0.06065, 0.1459, 0.03795, 0.1921, 0.02624, 0.3107, -0.005568, 0.3291, -0.007048, 0.3384, 0.01243, 0.3041, 0.02113, 0.0797, 0.9692, 0.1366, 0.9782, 0.1365, 0.983, 0.07842, 0.9734, 0.08064, 0.9099, 0.02734, 0.9393, 0.0232, 0.9366, 0.07934, 0.9057, 0.02701, 0.9424, 0.0797, 0.9692, 0.07842, 0.9734, 0.02229, 0.945, 0.4988, 0.2879, 0.5001, 0.3264, 0.4516, 0.3643, 0.4456, 0.2673, 0.1375, 0.9029, 0.08064, 0.9099, 0.07934, 0.9057, 0.1376, 0.8981, 0.1366, 0.9782, 0.1934, 0.9723, 0.1947, 0.9771, 0.1365, 0.983, 0.2451, 0.9352, 0.1943, 0.9125, 0.1957, 0.909, 0.2493, 0.9323, 0.1934, 0.9723, 0.2454, 0.9384, 0.2501, 0.9407, 0.1947, 0.9771, 0.5098, 0.4151, 0.47, 0.4164, 0.4456, 0.3643, 0.5427, 0.3643, 0.1943, 0.9125, 0.1375, 0.9029, 0.1376, 0.8981, 0.1957, 0.909, 0.1285, 0.9705, 0.1979, 0.981, 0.1979, 0.9856, 0.1273, 0.9745, 0.1297, 0.905, 0.0663, 0.94, 0.06236, 0.9374, 0.1285, 0.9009, 0.06642, 0.9388, 0.1285, 0.9705, 0.1273, 0.9745, 0.06195, 0.9413, 0.5544, 0.2673, 0.544, 0.2862, 0.5001, 0.3264, 0.4988, 0.2879, 0.199, 0.8969, 0.1297, 0.905, 0.1285, 0.9009, 0.199, 0.8923, 0.1979, 0.981, 0.2671, 0.9737, 0.2684, 0.9783, 0.1979, 0.9856, 0.3286, 0.935, 0.2683, 0.9076, 0.2695, 0.9041, 0.3325, 0.9323, 0.2671, 0.9737, 0.3285, 0.9341, 0.3329, 0.9363, 0.2684, 0.9783, 0.4737, 0.4598, 0.4565, 0.4732, 0.47, 0.4164, 0.5098, 0.4151, 0.2683, 0.9076, 0.199, 0.8969, 0.199, 0.8923, 0.2695, 0.9041, 0.4063, 0.0, 0.591, 0.0, 0.6667, 0.0, 0.3333, 0.0, 0.3868, 0.0, 0.4063, 0.0, 0.3333, 0.0, 0.3333, 0.0, 0.591, 0.0, 0.6107, 0.0, 0.6667, 0.0, 0.6667, 0.0, 0.5851, 0.0, 0.4134, 0.0, 0.3333, 0.0, 0.6667, 0.0, 0.4134, 0.0, 0.3868, 0.0, 0.3333, 0.0, 0.3333, 0.0, 0.6107, 0.0, 0.5851, 0.0, 0.6667, 0.0, 0.6667, 0.0, 0.5078, 0.415, 0.4811, 0.415, 0.4726, 0.4011, 0.5165, 0.4011, 0.4811, 0.415, 0.4715, 0.4342, 0.4564, 0.4334, 0.4726, 0.4011, 0.517, 0.4335, 0.5078, 0.415, 0.5165, 0.4011, 0.5325, 0.4335, 0.482, 0.4623, 0.5025, 0.4625, 0.5111, 0.4764, 0.4723, 0.4761, 0.4715, 0.4342, 0.482, 0.4623, 0.4723, 0.4761, 0.4564, 0.4334, 0.5025, 0.4625, 0.517, 0.4335, 0.5325, 0.4335, 0.5111, 0.4764, 0.2683, 0.7463, 0.2683, 0.01239, 0.2966, 0.01161, 0.2966, 0.7455, 0.3818, 0.7438, 0.3818, 0.009962, 0.4102, 0.01034, 0.4102, 0.7442, 0.3534, 0.744, 0.3534, 0.0101, 0.3818, 0.009962, 0.3818, 0.7438, 0.2115, 0.7465, 0.2115, 0.01265, 0.2399, 0.01279, 0.2399, 0.7467, 0.2399, 0.7467, 0.2399, 0.01279, 0.2683, 0.01239, 0.2683, 0.7463, 0.1263, 0.7444, 0.1263, 0.01056, 0.1547, 0.01128, 0.1547, 0.7451, 0.1547, 0.7451, 0.1547, 0.01128, 0.1831, 0.01207, 0.1831, 0.7459, 0.2966, 0.7455, 0.2966, 0.01161, 0.325, 0.01073, 0.325, 0.7446, 0.325, 0.7446, 0.325, 0.01073, 0.3534, 0.0101, 0.3534, 0.744, 0.1831, 0.7459, 0.1831, 0.01207, 0.2115, 0.01265, 0.2115, 0.7465, 0.09805, 0.6901, 0.04806, 0.6747, 0.09805, 0.6584, 0.002651, 0.6898, 0.04806, 0.6747, 0.02044, 0.7146, 0.02044, 0.7146, 0.04806, 0.6747, 0.04953, 0.7245, 0.07916, 0.6331, 0.04806, 0.6747, 0.04916, 0.6241, 0.09805, 0.6584, 0.04806, 0.6747, 0.07916, 0.6331, 0.002437, 0.6594, 0.04806, 0.6747, 0.002651, 0.6898, 0.01997, 0.6343, 0.04806, 0.6747, 0.002437, 0.6594, 0.07927, 0.7154, 0.04806, 0.6747, 0.09805, 0.6901, 0.04953, 0.7245, 0.04806, 0.6747, 0.07927, 0.7154, 0.04916, 0.6241, 0.04806, 0.6747, 0.01997, 0.6343, 0.07875, 0.6386, 0.04679, 0.6777, 0.04984, 0.63, 0.005061, 0.6635, 0.04679, 0.6777, 0.004721, 0.6925, 0.02124, 0.7167, 0.04679, 0.6777, 0.04925, 0.7271, 0.04984, 0.63, 0.04679, 0.6777, 0.02198, 0.6398, 0.09726, 0.6941, 0.04679, 0.6777, 0.09726, 0.6631, 0.02198, 0.6398, 0.04679, 0.6777, 0.005061, 0.6635, 0.09726, 0.6631, 0.04679, 0.6777, 0.07875, 0.6386, 0.04925, 0.7271, 0.04679, 0.6777, 0.07856, 0.7187, 0.07856, 0.7187, 0.04679, 0.6777, 0.09726, 0.6941, 0.004721, 0.6925, 0.04679, 0.6777, 0.02124, 0.7167, 0.02605, 0.385, 0.006925, 0.385, 0.006347, 0.003835, 0.02605, 0.003835, 0.02605, 0.253, 0.006725, 0.253, 0.006347, 0.003835, 0.02605, 0.003835, 0.02605, 0.385, 0.006925, 0.385, 0.006772, 0.2842, 0.02605, 0.2842, 0.02605, 0.2842, 0.006772, 0.2842, 0.006725, 0.253, 0.02605, 0.253])
me_totem_lightning_resources_assets_3942_002.materials.append(mat_totem_basic)
me_totem_lightning_resources_assets_3942_002.materials.append(None)
me_totem_lightning_resources_assets_3942_002.use_remesh_preserve_volume = False
me_totem_lightning_resources_assets_3942_002.use_remesh_preserve_attributes = False
me_totem_lightning_resources_assets_3942_002.use_mirror_vertex_groups = False
me_totem_lightning_resources_assets_3942_002.update()
me_totem_lightning_resources_assets_3942_002.normals_split_custom_set([tuple(v) for v in zip(*[iter([-0.7956, 0.488, 0.359, -0.7956, 0.488, 0.359, -0.7956, 0.488, 0.359, -0.7956, 0.488, 0.359, 0.8747, -0.4154, 0.2496, 0.8747, -0.4154, 0.2496, 0.8747, -0.4154, 0.2496, 0.8747, -0.4154, 0.2496, 0.6207, -0.1848, 0.762, 0.6207, -0.1848, 0.762, 0.6207, -0.1848, 0.762, 0.6207, -0.1848, 0.762, -0.6207, 0.1848, -0.7619, -0.6207, 0.1848, -0.7619, -0.6207, 0.1848, -0.7619, -0.6207, 0.1848, -0.7619, -0.8747, 0.4154, -0.2496, -0.8747, 0.4154, -0.2496, -0.8747, 0.4154, -0.2496, -0.8747, 0.4154, -0.2496, 0.7956, -0.488, -0.359, 0.7956, -0.488, -0.359, 0.7956, -0.488, -0.359, 0.7956, -0.488, -0.359, 0.4114, -0.3738, -0.8313, 0.4114, -0.3738, -0.8313, 0.4114, -0.3738, -0.8313, 0.4114, -0.3738, -0.8313, -0.4114, 0.3738, 0.8313, -0.4114, 0.3738, 0.8313, -0.4114, 0.3738, 0.8313, -0.4114, 0.3738, 0.8313, 0.1302, 0.1163, 0.9846, 0.1302, 0.1163, 0.9846, 0.1302, 0.1163, 0.9846, 0.1302, 0.1163, 0.9846, -0.1302, -0.1163, -0.9846, -0.1302, -0.1163, -0.9846, -0.1302, -0.1163, -0.9846, -0.1302, -0.1163, -0.9846, -0.4359, 0.8629, 0.2558, -0.4359, 0.8629, 0.2558, -0.4359, 0.8629, 0.2558, 0.9757, -0.1042, 0.1926, 0.9757, -0.1042, 0.1926, 0.9757, -0.1042, 0.1926, 0.7439, 0.1245, 0.6566, 0.7439, 0.1245, 0.6566, 0.7439, 0.1245, 0.6566, -0.2858, 0.6094, -0.7396, -0.2858, 0.6094, -0.7396, -0.2858, 0.6094, -0.7396, -0.4959, 0.8214, -0.2816, -0.4959, 0.8214, -0.2816, -0.4959, 0.8214, -0.2816, 0.9158, -0.1501, -0.3724, 0.9158, -0.1501, -0.3724, 0.9158, -0.1501, -0.3724, 0.5871, 0.00643, -0.8095, 0.5871, 0.00643, -0.8095, 0.5871, 0.00643, -0.8095, -0.1289, 0.7201, 0.6818, -0.1289, 0.7201, 0.6818, -0.1289, 0.7201, 0.6818, 0.3193, 0.4406, 0.839, 0.3193, 0.4406, 0.839, 0.3193, 0.4406, 0.839, 0.1255, 0.299, -0.946, 0.1255, 0.299, -0.946, 0.1255, 0.299, -0.946, -0.3568, -0.5076, -0.7843, -0.3568, -0.5076, -0.7843, -0.3568, -0.5076, -0.7843, -0.922, 0.1108, 0.3709, -0.922, 0.1108, 0.3709, -0.922, 0.1108, 0.3709, -0.1666, -0.3636, 0.9165, -0.1666, -0.3636, 0.9165, -0.1666, -0.3636, 0.9165, -0.7573, -0.1822, -0.6272, -0.7573, -0.1822, -0.6272, -0.7573, -0.1822, -0.6272, 0.327, -0.9193, -0.2189, 0.327, -0.9193, -0.2189, 0.327, -0.9193, -0.2189, -0.9812, 0.06122, -0.1832, -0.9812, 0.06122, -0.1832, -0.9812, 0.06122, -0.1832, 0.05223, -0.7832, -0.6195, 0.05223, -0.7832, -0.6195, 0.05223, -0.7832, -0.6195, 0.2058, -0.6754, 0.7081, 0.2058, -0.6754, 0.7081, 0.2058, -0.6754, 0.7081, 0.3857, -0.8802, 0.2767, 0.3857, -0.8802, 0.2767, 0.3857, -0.8802, 0.2767, -0.6029, -0.05728, 0.7957, -0.6029, -0.05728, 0.7957, -0.6029, -0.05728, 0.7957, 0.8683, 0.3431, -0.3581, 0.8683, 0.3431, -0.3581, 0.8683, 0.3431, -0.3581, 0.8683, 0.3431, -0.3581, -0.826, -0.4916, -0.2758, -0.826, -0.4916, -0.2758, -0.826, -0.4916, -0.2758, -0.826, -0.4916, -0.2758, -0.4671, -0.4414, -0.7662, -0.4671, -0.4414, -0.7662, -0.4671, -0.4414, -0.7662, -0.4671, -0.4414, -0.7662, 0.4671, 0.4414, 0.7662, 0.4671, 0.4414, 0.7662, 0.4671, 0.4414, 0.7662, 0.4671, 0.4414, 0.7662, 0.826, 0.4916, 0.2758, 0.826, 0.4916, 0.2758, 0.826, 0.4916, 0.2758, 0.826, 0.4916, 0.2758, -0.8684, -0.3432, 0.358, -0.8684, -0.3432, 0.358, -0.8684, -0.3432, 0.358, -0.8684, -0.3432, 0.358, -0.5459, -0.05204, 0.8362, -0.5459, -0.05204, 0.8362, -0.5459, -0.05204, 0.8362, -0.5459, -0.05204, 0.8362, 0.5459, 0.05204, -0.8362, 0.5459, 0.05204, -0.8362, 0.5459, 0.05204, -0.8362, 0.5459, 0.05204, -0.8362, 0.03831, -0.2405, -0.9699, 0.03831, -0.2405, -0.9699, 0.03831, -0.2405, -0.9699, 0.03831, -0.2405, -0.9699, -0.0383, 0.2405, 0.9699, -0.0383, 0.2405, 0.9699, -0.0383, 0.2405, 0.9699, -0.0383, 0.2405, 0.9699, 0.585, 0.7698, -0.2554, 0.585, 0.7698, -0.2554, 0.585, 0.7698, -0.2554, -0.9374, -0.2435, -0.2489, -0.9374, -0.2435, -0.2489, -0.9374, -0.2435, -0.2489, -0.6641, -0.0008731, -0.7477, -0.6641, -0.0008731, -0.7477, -0.6641, -0.0008731, -0.7477, 0.3997, 0.5372, 0.7427, 0.3997, 0.5372, 0.7427, 0.3997, 0.5372, 0.7427, 0.6207, 0.7319, 0.2812, 0.6207, 0.7319, 0.2812, 0.6207, 0.7319, 0.2812, -0.8886, -0.2784, 0.3645, -0.8886, -0.2784, 0.3645, -0.8886, -0.2784, 0.3645, -0.5362, -0.092, 0.839, -0.5362, -0.092, 0.839, -0.5362, -0.092, 0.839, 0.2951, 0.6341, -0.7147, 0.2951, 0.6341, -0.7147, 0.2951, 0.6341, -0.7147, -0.1814, 0.3434, -0.9215, -0.1814, 0.3434, -0.9215, -0.1814, 0.3434, -0.9215, -0.03342, 0.2282, 0.973, -0.03342, 0.2282, 0.973, -0.03342, 0.2282, 0.973, 0.258, -0.5642, 0.7843, 0.258, -0.5642, 0.7843, 0.258, -0.5642, 0.7843, 0.9267, -0.05948, -0.371, 0.9267, -0.05948, -0.371, 0.9267, -0.05948, -0.371, 0.09736, -0.3879, -0.9165, 0.09736, -0.3879, -0.9165, 0.09736, -0.3879, -0.9165, 0.7112, -0.3175, 0.6272, 0.7112, -0.3175, 0.6272, 0.7112, -0.3175, 0.6272, -0.4895, -0.8441, 0.2189, -0.4895, -0.8441, 0.2189, -0.4895, -0.8441, 0.2189, 0.9758, -0.1191, 0.1832, 0.9758, -0.1191, 0.1832, 0.9758, -0.1191, 0.1832, -0.1944, -0.7605, 0.6196, -0.1944, -0.7605, 0.6196, -0.1944, -0.7605, 0.6196, -0.3258, -0.6264, -0.7081, -0.3258, -0.6264, -0.7081, -0.3258, -0.6264, -0.7081, -0.54, -0.7949, -0.2767, -0.54, -0.7949, -0.2767, -0.54, -0.7949, -0.2767, 0.5824, -0.1665, -0.7957, 0.5824, -0.1665, -0.7957, 0.5824, -0.1665, -0.7957, 0.616, 0.7577, -0.2155, 0.616, 0.7577, -0.2155, 0.616, 0.7577, -0.2155, -0.9677, -0.05806, -0.2454, -0.9677, -0.05806, -0.2454, -0.9677, -0.05806, -0.2454, -0.648, 0.05198, -0.7599, -0.648, 0.05198, -0.7599, -0.648, 0.05198, -0.7599, 0.3374, 0.686, 0.6447, 0.3374, 0.686, 0.6447, 0.3374, 0.686, 0.6447, 0.5768, 0.7716, 0.2681, 0.5768, 0.7716, 0.2681, 0.5768, 0.7716, 0.2681, -0.9269, 0.04075, 0.3731, -0.9269, 0.04075, 0.3731, -0.9269, 0.04075, 0.3731, -0.545, 0.279, 0.7907, -0.545, 0.279, 0.7907, -0.545, 0.279, 0.7907, 0.3829, 0.605, -0.6981, 0.3829, 0.605, -0.6981, 0.3829, 0.605, -0.6981, -0.1133, 0.3227, -0.9397, -0.1133, 0.3227, -0.9397, -0.1133, 0.3227, -0.9397, -0.0581, 0.5179, 0.8534, -0.0581, 0.5179, 0.8534, -0.0581, 0.5179, 0.8534, 0.515, 0.4001, 0.7581, 0.515, 0.4001, 0.7581, 0.515, 0.4001, 0.7581, 0.515, 0.4001, 0.7581, -0.9154, -0.1819, 0.3592, -0.9154, -0.1819, 0.3592, -0.9154, -0.1819, 0.3592, -0.9154, -0.1819, 0.3592, -0.8867, -0.3701, -0.2772, -0.8867, -0.3701, -0.2772, -0.8867, -0.3701, -0.2772, -0.8867, -0.3701, -0.2772, 0.5489, -0.08204, -0.8318, 0.5489, -0.08204, -0.8318, 0.5489, -0.08204, -0.8318, 0.5489, -0.08204, -0.8318, -0.008234, 0.2937, 0.9559, -0.008234, 0.2937, 0.9559, -0.008234, 0.2937, 0.9559, -0.008234, 0.2937, 0.9559, -0.5489, 0.08204, 0.8318, -0.5489, 0.08204, 0.8318, -0.5489, 0.08204, 0.8318, -0.5489, 0.08204, 0.8318, 0.8867, 0.3701, 0.2772, 0.8867, 0.3701, 0.2772, 0.8867, 0.3701, 0.2772, 0.8867, 0.3701, 0.2772, -0.515, -0.4001, -0.7581, -0.515, -0.4001, -0.7581, -0.515, -0.4001, -0.7581, -0.515, -0.4001, -0.7581, 0.9154, 0.1819, -0.3592, 0.9154, 0.1819, -0.3592, 0.9154, 0.1819, -0.3592, 0.9154, 0.1819, -0.3592, 0.008246, -0.2937, -0.9559, 0.008246, -0.2937, -0.9559, 0.008246, -0.2937, -0.9559, 0.008246, -0.2937, -0.9559, 0.2381, 0.5246, 0.8174, 0.2381, 0.5246, 0.8174, 0.2381, 0.5246, 0.8174, 0.3378, -0.05927, -0.9393, 0.3378, -0.05927, -0.9393, 0.3378, -0.05927, -0.9393, 0.8316, -0.1309, -0.5397, 0.8316, -0.1309, -0.5397, 0.8316, -0.1309, -0.5397, -0.6834, 0.6675, 0.2957, -0.6834, 0.6675, 0.2957, -0.6834, 0.6675, 0.2957, -0.3291, 0.669, 0.6664, -0.3291, 0.669, 0.6664, -0.3291, 0.669, 0.6664, -0.2757, 0.1631, -0.9473, -0.2757, 0.1631, -0.9473, -0.2757, 0.1631, -0.9473, -0.6873, 0.4019, -0.605, -0.6873, 0.4019, -0.605, -0.6873, 0.4019, -0.605, 0.7829, 0.2443, 0.5721, 0.7829, 0.2443, 0.5721, 0.7829, 0.2443, 0.5721, 0.9992, -0.01563, 0.03568, 0.9992, -0.01563, 0.03568, 0.9992, -0.01563, 0.03568, -0.806, 0.573, -0.1485, -0.806, 0.573, -0.1485, -0.806, 0.573, -0.1485, -0.7856, 0.4532, 0.4212, -0.7856, 0.4532, 0.4212, -0.7856, 0.4532, 0.4212, -0.7856, 0.4532, 0.4212, -0.271, -0.2943, -0.9165, -0.271, -0.2943, -0.9165, -0.271, -0.2943, -0.9165, -0.271, -0.2943, -0.9165, 0.3471, -0.4825, -0.8042, 0.3471, -0.4825, -0.8042, 0.3471, -0.4825, -0.8042, 0.3471, -0.4825, -0.8042, 0.7802, -0.05757, 0.6228, 0.7802, -0.05757, 0.6228, 0.7802, -0.05757, 0.6228, 0.7802, -0.05757, 0.6228, -0.9486, 0.3023, -0.09388, -0.9486, 0.3023, -0.09388, -0.9486, 0.3023, -0.09388, -0.9486, 0.3023, -0.09388, -0.7873, 0.02561, -0.616, -0.7873, 0.02561, -0.616, -0.7873, 0.02561, -0.616, -0.7873, 0.02561, -0.616, -0.3552, 0.4536, 0.8174, -0.3552, 0.4536, 0.8174, -0.3552, 0.4536, 0.8174, -0.3552, 0.4536, 0.8174, 0.7744, -0.482, -0.4099, 0.7744, -0.482, -0.4099, 0.7744, -0.482, -0.4099, 0.7744, -0.482, -0.4099, 0.2659, 0.2634, 0.9273, 0.2659, 0.2634, 0.9273, 0.2659, 0.2634, 0.9273, 0.2659, 0.2634, 0.9273, 0.9375, -0.3328, 0.1015, 0.9375, -0.3328, 0.1015, 0.9375, -0.3328, 0.1015, 0.9375, -0.3328, 0.1015, 0.338, -0.076, 0.9381, 0.338, -0.076, 0.9381, 0.338, -0.076, 0.9381, 0.338, -0.076, 0.9381, -0.2157, 0.1981, 0.9561, -0.2157, 0.1981, 0.9561, -0.2157, 0.1981, 0.9561, -0.2157, 0.1981, 0.9561, -0.6254, 0.04604, 0.779, -0.6254, 0.04604, 0.779, -0.6254, 0.04604, 0.779, -0.6254, 0.04604, 0.779, -0.2002, 0.3116, 0.9289, -0.2002, 0.3116, 0.9289, -0.2002, 0.3116, 0.9289, -0.2002, 0.3116, 0.9289, -0.9364, 0.2124, -0.2793, 0.06776, 0.9975, -0.02001, -0.6063, 0.1428, -0.7823, 0.1027, 0.1575, 0.9822, 0.06776, 0.9975, -0.02001, -0.5045, 0.216, 0.836, 0.8999, 0.00283, -0.4362, 0.06776, 0.9975, -0.02001, 0.9842, 0.0341, 0.1738, -0.6063, 0.1428, -0.7823, 0.06776, 0.9975, -0.02001, -0.06624, 0.06747, -0.9955, -0.5045, 0.216, 0.836, 0.06776, 0.9975, -0.02001, -0.9062, 0.2416, 0.3469, 0.9842, 0.0341, 0.1738, 0.06776, 0.9975, -0.02001, 0.8378, -0.009486, 0.5459, -0.5903, -0.1306, 0.7966, -0.002499, -0.9991, 0.04156, -0.009326, -0.1306, 0.9914, -0.5752, -0.1306, -0.8075, -0.002499, -0.9991, 0.04156, -0.94, -0.1306, -0.3152, -0.009326, -0.1306, 0.9914, -0.002499, -0.9991, 0.04156, 0.3377, -0.139, 0.9309, 0.94, -0.1306, 0.3152, -0.002499, -0.9991, 0.04156, 0.9458, -0.1306, -0.2975, 0.9458, -0.1306, -0.2975, -0.002499, -0.9991, 0.04156, 0.5903, -0.1306, -0.7966, 0.5903, -0.1306, -0.7966, -0.002499, -0.9991, 0.04156, 0.009317, -0.1306, -0.9914, -0.94, -0.1306, -0.3152, -0.002499, -0.9991, 0.04156, -0.9458, -0.1306, 0.2975, 0.3377, -0.139, 0.9309, -0.002499, -0.9991, 0.04156, 0.94, -0.1306, 0.3152, -0.9458, -0.1306, 0.2975, -0.002499, -0.9991, 0.04156, -0.5903, -0.1306, 0.7966, 0.009317, -0.1306, -0.9914, -0.002499, -0.9991, 0.04156, -0.5752, -0.1306, -0.8075, 0.4963, 0.01459, -0.868, 0.06776, 0.9975, -0.02001, 0.8999, 0.00283, -0.4362, 0.8378, -0.009486, 0.5459, 0.06776, 0.9975, -0.02001, 0.1027, 0.1575, 0.9822, -0.9062, 0.2416, 0.3469, 0.06776, 0.9975, -0.02001, -0.9364, 0.2124, -0.2793, -0.06624, 0.06747, -0.9955, 0.06776, 0.9975, -0.02001, 0.4963, 0.01459, -0.868, 0.4487, -0.08413, -0.8897, 0.4963, 0.01459, -0.868, 0.8999, 0.00283, -0.4362, 0.8918, -0.08924, -0.4435, -0.8879, 0.05739, 0.4565, -0.9062, 0.2416, 0.3469, -0.9364, 0.2124, -0.2793, -0.9884, 0.0322, -0.1485, 0.8918, -0.08924, -0.4435, 0.8999, 0.00283, -0.4362, 0.9842, 0.0341, 0.1738, 0.982, -0.06009, 0.1793, -0.1656, -0.05184, -0.9848, -0.06624, 0.06747, -0.9955, 0.4963, 0.01459, -0.868, 0.4487, -0.08413, -0.8897, 0.6883, 0.2395, 0.6847, 0.8378, -0.009486, 0.5459, 0.1027, 0.1575, 0.9822, 0.1386, 0.03421, 0.9898, -0.7137, -0.00833, -0.7004, -0.6063, 0.1428, -0.7823, -0.06624, 0.06747, -0.9955, -0.1656, -0.05184, -0.9848, -0.4583, 0.0588, 0.8869, -0.5045, 0.216, 0.836, -0.9062, 0.2416, 0.3469, -0.8879, 0.05739, 0.4565, -0.9884, 0.0322, -0.1485, -0.9364, 0.2124, -0.2793, -0.6063, 0.1428, -0.7823, -0.7137, -0.00833, -0.7004, 0.1386, 0.03421, 0.9898, 0.1027, 0.1575, 0.9822, -0.5045, 0.216, 0.836, -0.4583, 0.0588, 0.8869, 0.982, -0.06009, 0.1793, 0.9842, 0.0341, 0.1738, 0.8378, -0.009486, 0.5459, 0.6883, 0.2395, 0.6847, 0.94, -0.1306, 0.3152, 0.9808, 0.02309, 0.1936, 0.649, -0.2281, 0.7258, 0.3377, -0.139, 0.9309, -0.009326, -0.1306, 0.9914, 0.119, 0.02309, 0.9926, -0.4872, 0.02309, 0.873, -0.5903, -0.1306, 0.7966, -0.94, -0.1306, -0.3152, -0.9808, 0.02309, -0.1936, -0.6797, 0.02308, -0.7331, -0.5752, -0.1306, -0.8075, -0.5903, -0.1306, 0.7966, -0.4872, 0.02309, 0.873, -0.9073, 0.02309, 0.4199, -0.9458, -0.1306, 0.2975, -0.5752, -0.1306, -0.8075, -0.6797, 0.02308, -0.7331, -0.119, 0.02309, -0.9926, 0.009317, -0.1306, -0.9914, 0.3377, -0.139, 0.9309, 0.649, -0.2281, 0.7258, 0.119, 0.02309, 0.9926, -0.009326, -0.1306, 0.9914, 0.009317, -0.1306, -0.9914, -0.119, 0.02309, -0.9926, 0.4872, 0.02309, -0.873, 0.5903, -0.1306, -0.7966, 0.9458, -0.1306, -0.2975, 0.9073, 0.02309, -0.4199, 0.9808, 0.02309, 0.1936, 0.94, -0.1306, 0.3152, -0.9458, -0.1306, 0.2975, -0.9073, 0.02309, 0.4199, -0.9808, 0.02309, -0.1936, -0.94, -0.1306, -0.3152, 0.5903, -0.1306, -0.7966, 0.4872, 0.02309, -0.873, 0.9073, 0.02309, -0.4199, 0.9458, -0.1306, -0.2975, 0.9808, 0.02309, 0.1936, 0.982, -0.06009, 0.1793, 0.6883, 0.2395, 0.6847, 0.649, -0.2281, 0.7258, 0.119, 0.02309, 0.9926, 0.1386, 0.03421, 0.9898, -0.4583, 0.0588, 0.8869, -0.4872, 0.02309, 0.873, -0.9808, 0.02309, -0.1936, -0.9884, 0.0322, -0.1485, -0.7137, -0.00833, -0.7004, -0.6797, 0.02308, -0.7331, -0.4872, 0.02309, 0.873, -0.4583, 0.0588, 0.8869, -0.8879, 0.05739, 0.4565, -0.9073, 0.02309, 0.4199, -0.6797, 0.02308, -0.7331, -0.7137, -0.00833, -0.7004, -0.1656, -0.05184, -0.9848, -0.119, 0.02309, -0.9926, 0.649, -0.2281, 0.7258, 0.6883, 0.2395, 0.6847, 0.1386, 0.03421, 0.9898, 0.119, 0.02309, 0.9926, -0.119, 0.02309, -0.9926, -0.1656, -0.05184, -0.9848, 0.4487, -0.08413, -0.8897, 0.4872, 0.02309, -0.873, 0.9073, 0.02309, -0.4199, 0.8918, -0.08924, -0.4435, 0.982, -0.06009, 0.1793, 0.9808, 0.02309, 0.1936, -0.9073, 0.02309, 0.4199, -0.8879, 0.05739, 0.4565, -0.9884, 0.0322, -0.1485, -0.9808, 0.02309, -0.1936, 0.4872, 0.02309, -0.873, 0.4487, -0.08413, -0.8897, 0.8918, -0.08924, -0.4435, 0.9073, 0.02309, -0.4199, -0.01596, 0.00782, 0.9998, -0.01596, 0.00782, 0.9998, -0.01596, 0.00782, 0.9998, -0.01596, 0.00782, 0.9998, -0.1554, 0.002311, 0.9878, -0.1554, 0.002311, 0.9878, -0.1554, 0.002311, 0.9878, -0.1554, 0.002311, 0.9878, 0.05563, -0.01053, 0.9984, 0.05563, -0.01053, 0.9984, 0.05563, -0.01053, 0.9984, 0.05563, -0.01053, 0.9984, 0.1095, -0.0762, 0.9911, 0.1095, -0.0762, 0.9911, 0.1095, -0.0762, 0.9911, 0.1095, -0.0762, 0.9911, 0.05873, 0.04679, 0.9972, 0.05873, 0.04679, 0.9972, 0.05873, 0.04679, 0.9972, 0.05873, 0.04679, 0.9972, -0.0432, 0.132, 0.9903, -0.0432, 0.132, 0.9903, -0.0432, 0.132, 0.9903, -0.0432, 0.132, 0.9903, -0.8972, -0.4415, 0.008722, -0.8972, -0.4415, 0.008722, -0.8972, -0.4415, 0.008722, -0.8972, -0.4415, 0.008722, -0.9927, -0.09569, 0.0732, -0.9927, -0.09569, 0.0732, -0.9927, -0.09569, 0.0732, -0.9927, -0.09569, 0.0732, -0.9939, -0.1049, -0.03414, -0.9939, -0.1049, -0.03414, -0.9939, -0.1049, -0.03414, -0.9939, -0.1049, -0.03414, 0.1673, -0.9576, 0.2345, 0.1673, -0.9576, 0.2345, 0.1673, -0.9576, 0.2345, 0.1673, -0.9576, 0.2345, 0.9809, -0.09713, 0.1684, 0.9809, -0.09713, 0.1684, 0.9809, -0.09713, 0.1684, 0.9809, -0.09713, 0.1684, -0.9889, 0.1246, -0.08146, -0.9889, 0.1246, -0.08146, -0.9889, 0.1246, -0.08146, -0.9889, 0.1246, -0.08146, -0.8517, -0.5214, 0.05311, -0.8517, -0.5214, 0.05311, -0.8517, -0.5214, 0.05311, -0.8517, -0.5214, 0.05311, 0.8074, 0.5894, 0.02559, 0.8074, 0.5894, 0.02559, 0.8074, 0.5894, 0.02559, 0.8074, 0.5894, 0.02559, 0.9937, 0.1046, 0.0396, 0.9937, 0.1046, 0.0396, 0.9937, 0.1046, 0.0396, 0.9937, 0.1046, 0.0396, 0.9777, -0.1867, 0.09591, 0.9777, -0.1867, 0.09591, 0.9777, -0.1867, 0.09591, 0.9777, -0.1867, 0.09591, 0.8651, -0.4968, 0.06906, 0.8651, -0.4968, 0.06906, 0.8651, -0.4968, 0.06906, 0.8651, -0.4968, 0.06906, -0.01938, 0.04593, 0.9988, -0.01938, 0.04593, 0.9988, -0.01938, 0.04593, 0.9988, -0.01938, 0.04593, 0.9988, -0.1595, 0.05497, 0.9857, -0.1595, 0.05497, 0.9857, -0.1595, 0.05497, 0.9857, -0.1595, 0.05497, 0.9857, 0.06329, 0.06089, 0.9961, 0.06329, 0.06089, 0.9961, 0.06329, 0.06089, 0.9961, 0.06329, 0.06089, 0.9961, 0.1178, 0.1267, 0.9849, 0.1178, 0.1267, 0.9849, 0.1178, 0.1267, 0.9849, 0.1178, 0.1267, 0.9849, 0.07222, 0.02585, 0.9971, 0.07222, 0.02585, 0.9971, 0.07222, 0.02585, 0.9971, 0.07222, 0.02585, 0.9971, -0.03297, -0.07876, 0.9963, -0.03297, -0.07876, 0.9963, -0.03297, -0.07876, 0.9963, -0.03297, -0.07876, 0.9963, -0.864, 0.5035, -0.00612, -0.864, 0.5035, -0.00612, -0.864, 0.5035, -0.00612, -0.864, 0.5035, -0.00612, -0.9921, 0.104, 0.07018, -0.9921, 0.104, 0.07018, -0.9921, 0.104, 0.07018, -0.9921, 0.104, 0.07018, -0.9915, 0.1252, -0.03419, -0.9915, 0.1252, -0.03419, -0.9915, 0.1252, -0.03419, -0.9915, 0.1252, -0.03419, 0.1013, 0.9743, 0.201, 0.1013, 0.9743, 0.201, 0.1013, 0.9743, 0.201, 0.1013, 0.9743, 0.201, 0.9809, 0.1021, 0.1654, 0.9809, 0.1021, 0.1654, 0.9809, 0.1021, 0.1654, 0.9809, 0.1021, 0.1654, -0.9346, -0.341, -0.101, -0.9346, -0.341, -0.101, -0.9346, -0.341, -0.101, -0.9346, -0.341, -0.101, -0.8842, 0.4653, 0.04096, -0.8842, 0.4653, 0.04096, -0.8842, 0.4653, 0.04096, -0.8842, 0.4653, 0.04096, 0.832, -0.5533, 0.03957, 0.832, -0.5533, 0.03957, 0.832, -0.5533, 0.03957, 0.832, -0.5533, 0.03957, 0.9914, -0.1246, 0.03964, 0.9914, -0.1246, 0.03964, 0.9914, -0.1246, 0.03964, 0.9914, -0.1246, 0.03964, 0.9629, 0.2563, 0.08437, 0.9629, 0.2563, 0.08437, 0.9629, 0.2563, 0.08437, 0.9629, 0.2563, 0.08437, 0.8857, 0.4606, 0.05797, 0.8857, 0.4606, 0.05797, 0.8857, 0.4606, 0.05797, 0.8857, 0.4606, 0.05797, 0.07803, -0.01261, -0.9969, 0.07803, -0.01261, -0.9969, 0.07803, -0.01261, -0.9969, 0.07803, -0.01261, -0.9969, 0.07797, -0.04293, -0.996, 0.07797, -0.04293, -0.996, 0.07797, -0.04293, -0.996, 0.07797, -0.04293, -0.996, 0.06857, -0.09671, -0.9929, 0.06857, -0.09671, -0.9929, 0.06857, -0.09671, -0.9929, 0.06857, -0.09671, -0.9929, -0.03414, -0.1327, -0.9906, -0.03414, -0.1327, -0.9906, -0.03414, -0.1327, -0.9906, -0.03414, -0.1327, -0.9906, 0.01676, -0.02125, -0.9996, 0.01676, -0.02125, -0.9996, 0.01676, -0.02125, -0.9996, 0.01676, -0.02125, -0.9996, 0.05285, 0.009163, -0.9986, 0.05285, 0.009163, -0.9986, 0.05285, 0.009163, -0.9986, 0.05285, 0.009163, -0.9986, 0.06966, 0.04088, -0.9967, 0.06966, 0.04088, -0.9967, 0.06966, 0.04088, -0.9967, 0.06966, 0.04088, -0.9967, -0.02569, 0.08004, -0.9965, -0.02569, 0.08004, -0.9965, -0.02569, 0.08004, -0.9965, -0.02569, 0.08004, -0.9965, 0.02473, -0.03585, -0.9991, 0.02473, -0.03585, -0.9991, 0.02473, -0.03585, -0.9991, 0.02473, -0.03585, -0.9991, 0.06392, -0.06544, -0.9958, 0.06392, -0.06544, -0.9958, 0.06392, -0.06544, -0.9958, 0.06392, -0.06544, -0.9958, -0.01826, 0.01786, 0.9997, -0.01826, 0.01786, 0.9997, -0.01826, 0.01786, 0.9997, -0.01826, 0.01786, 0.9997, -0.161, -0.0146, 0.9868, -0.161, -0.0146, 0.9868, -0.161, -0.0146, 0.9868, -0.161, -0.0146, 0.9868, -0.01323, -0.002612, 0.9999, -0.01323, -0.002612, 0.9999, -0.01323, -0.002612, 0.9999, -0.01323, -0.002612, 0.9999, 0.1807, 0.03639, 0.9829, 0.1807, 0.03639, 0.9829, 0.1807, 0.03639, 0.9829, 0.1807, 0.03639, 0.9829, -0.1539, 0.01963, 0.9879, -0.1539, 0.01963, 0.9879, -0.1539, 0.01963, 0.9879, -0.1539, 0.01963, 0.9879, -0.01976, 0.03762, 0.9991, -0.01976, 0.03762, 0.9991, -0.01976, 0.03762, 0.9991, -0.01976, 0.03762, 0.9991, -0.1662, 0.07408, 0.9833, -0.1662, 0.07408, 0.9833, -0.1662, 0.07408, 0.9833, -0.1662, 0.07408, 0.9833, -0.01706, 0.05494, 0.9983, -0.01706, 0.05494, 0.9983, -0.01706, 0.05494, 0.9983, -0.01706, 0.05494, 0.9983, 0.1889, 0.005087, 0.982, 0.1889, 0.005087, 0.982, 0.1889, 0.005087, 0.982, 0.1889, 0.005087, 0.982, -0.1557, 0.03571, 0.9872, -0.1557, 0.03571, 0.9872, -0.1557, 0.03571, 0.9872, -0.1557, 0.03571, 0.9872, 0.678, 0.07829, 0.7309, 0.678, 0.07829, 0.7309, 0.678, 0.07829, 0.7309, 0.678, 0.07829, 0.7309, -0.6728, 0.3049, 0.6741, -0.6728, 0.3049, 0.6741, -0.6728, 0.3049, 0.6741, -0.6728, 0.3049, 0.6741, 0.6123, 0.3029, 0.7303, 0.6123, 0.3029, 0.7303, 0.6123, 0.3029, 0.7303, 0.6123, 0.3029, 0.7303, 0.6679, 0.5225, 0.53, 0.6679, 0.5225, 0.53, 0.6679, 0.5225, 0.53, 0.6679, 0.5225, 0.53, -0.7416, 0.07496, 0.6666, -0.7416, 0.07496, 0.6666, -0.7416, 0.07496, 0.6666, -0.7416, 0.07496, 0.6666, 0.6788, -0.04103, 0.7332, 0.6788, -0.04103, 0.7332, 0.6788, -0.04103, 0.7332, 0.6788, -0.04103, 0.7332, -0.6941, -0.2395, 0.6788, -0.6941, -0.2395, 0.6788, -0.6941, -0.2395, 0.6788, -0.6941, -0.2395, 0.6788, 0.5946, -0.3133, 0.7405, 0.5946, -0.3133, 0.7405, 0.5946, -0.3133, 0.7405, 0.5946, -0.3133, 0.7405, 0.6162, -0.5538, 0.56, 0.6162, -0.5538, 0.56, 0.6162, -0.5538, 0.56, 0.6162, -0.5538, 0.56, -0.7439, -0.03471, 0.6674, -0.7439, -0.03471, 0.6674, -0.7439, -0.03471, 0.6674, -0.7439, -0.03471, 0.6674, 0.1071, 0.06504, 0.9921, 0.1071, 0.06504, 0.9921, 0.1071, 0.06504, 0.9921, 0.1071, 0.06504, 0.9921, 0.01962, 0.0007249, 0.9998, 0.01962, 0.0007249, 0.9998, 0.01962, 0.0007249, 0.9998, 0.01962, 0.0007249, 0.9998, -0.008951, 0.07512, 0.9971, -0.008951, 0.07512, 0.9971, -0.008951, 0.07512, 0.9971, -0.008951, 0.07512, 0.9971, -0.1159, 0.1133, 0.9868, -0.1159, 0.1133, 0.9868, -0.1159, 0.1133, 0.9868, -0.1159, 0.1133, 0.9868, 0.02836, 0.09426, 0.9951, 0.02836, 0.09426, 0.9951, 0.02836, 0.09426, 0.9951, 0.02836, 0.09426, 0.9951, -0.005394, 0.1829, 0.9831, -0.005394, 0.1829, 0.9831, -0.005394, 0.1829, 0.9831, -0.005394, 0.1829, 0.9831, 0.1154, 0.004391, 0.9933, 0.1154, 0.004391, 0.9933, 0.1154, 0.004391, 0.9933, 0.1154, 0.004391, 0.9933, 0.01858, 0.07287, 0.9972, 0.01858, 0.07287, 0.9972, 0.01858, 0.07287, 0.9972, 0.01858, 0.07287, 0.9972, -0.005537, -0.02025, 0.9998, -0.005537, -0.02025, 0.9998, -0.005537, -0.02025, 0.9998, -0.005537, -0.02025, 0.9998, -0.106, -0.06044, 0.9925, -0.106, -0.06044, 0.9925, -0.106, -0.06044, 0.9925, -0.106, -0.06044, 0.9925, 0.04216, -0.0323, 0.9986, 0.04216, -0.0323, 0.9986, 0.04216, -0.0323, 0.9986, 0.04216, -0.0323, 0.9986, 0.01268, -0.1256, 0.992, 0.01268, -0.1256, 0.992, 0.01268, -0.1256, 0.992, 0.01268, -0.1256, 0.992, 0.01596, -0.02959, -0.9994, 0.01596, -0.02959, -0.9994, 0.01596, -0.02959, -0.9994, 0.01596, -0.02959, -0.9994, 0.1554, -0.03465, -0.9872, 0.1554, -0.03465, -0.9872, 0.1554, -0.03465, -0.9872, 0.1554, -0.03465, -0.9872, -0.05563, -0.04788, -0.9973, -0.05563, -0.04788, -0.9973, -0.05563, -0.04788, -0.9973, -0.05563, -0.04788, -0.9973, -0.1095, -0.1132, -0.9875, -0.1095, -0.1132, -0.9875, -0.1095, -0.1132, -0.9875, -0.1095, -0.1132, -0.9875, -0.05873, 0.009454, -0.9982, -0.05873, 0.009454, -0.9982, -0.05873, 0.009454, -0.9982, -0.05873, 0.009454, -0.9982, 0.0432, 0.0949, -0.9945, 0.0432, 0.0949, -0.9945, 0.0432, 0.0949, -0.9945, 0.0432, 0.0949, -0.9945, 0.8972, -0.4415, 0.0078, 0.8972, -0.4415, 0.0078, 0.8972, -0.4415, 0.0078, 0.8972, -0.4415, 0.0078, 0.9927, -0.09836, -0.06957, 0.9927, -0.09836, -0.06957, 0.9927, -0.09836, -0.06957, 0.9927, -0.09836, -0.06957, 0.9939, -0.1035, 0.03804, 0.9939, -0.1035, 0.03804, 0.9939, -0.1035, 0.03804, 0.9939, -0.1035, 0.03804, -0.1673, -0.9657, -0.1985, -0.1673, -0.9657, -0.1985, -0.1673, -0.9657, -0.1985, -0.1673, -0.9657, -0.1985, -0.9809, -0.1034, -0.1647, -0.9809, -0.1034, -0.1647, -0.9809, -0.1034, -0.1647, -0.9809, -0.1034, -0.1647, 0.9889, 0.1276, 0.07674, 0.9889, 0.1276, 0.07674, 0.9889, 0.1276, 0.07674, 0.9889, 0.1276, 0.07674, 0.8517, -0.523, -0.03356, 0.8517, -0.523, -0.03356, 0.8517, -0.523, -0.03356, 0.8517, -0.523, -0.03356, -0.8074, 0.5881, -0.04762, -0.8074, 0.5881, -0.04762, -0.8074, 0.5881, -0.04762, -0.8074, 0.5881, -0.04762, -0.9937, 0.103, -0.04349, -0.9937, 0.103, -0.04349, -0.9937, 0.103, -0.04349, -0.9937, 0.103, -0.04349, -0.9777, -0.1901, -0.08886, -0.9777, -0.1901, -0.08886, -0.9777, -0.1901, -0.08886, -0.9777, -0.1901, -0.08886, -0.8651, -0.4991, -0.05042, -0.8651, -0.4991, -0.05042, -0.8651, -0.4991, -0.05042, -0.8651, -0.4991, -0.05042, 0.01938, 0.008537, -0.9998, 0.01938, 0.008537, -0.9998, 0.01938, 0.008537, -0.9998, 0.01938, 0.008537, -0.9998, 0.1595, 0.01806, -0.987, 0.1595, 0.01806, -0.987, 0.1595, 0.01806, -0.987, 0.1595, 0.01806, -0.987, -0.06329, 0.02358, -0.9977, -0.06329, 0.02358, -0.9977, -0.06329, 0.02358, -0.9977, -0.06329, 0.02358, -0.9977, -0.1178, 0.08975, -0.989, -0.1178, 0.08975, -0.989, -0.1178, 0.08975, -0.989, -0.1178, 0.08975, -0.989, -0.07222, -0.01146, -0.9973, -0.07222, -0.01146, -0.9973, -0.07222, -0.01146, -0.9973, -0.07222, -0.01146, -0.9973, 0.03297, -0.116, -0.9927, 0.03297, -0.116, -0.9927, 0.03297, -0.116, -0.9927, 0.03297, -0.116, -0.9927, 0.864, 0.5033, -0.01272, 0.864, 0.5033, -0.01272, 0.864, 0.5033, -0.01272, 0.864, 0.5033, -0.01272, 0.9921, 0.1013, -0.07402, 0.9921, 0.1013, -0.07402, 0.9921, 0.1013, -0.07402, 0.9921, 0.1013, -0.07402, 0.9915, 0.1264, 0.02949, 0.9915, 0.1264, 0.02949, 0.9915, 0.1264, 0.02949, 0.9915, 0.1264, 0.02949, -0.1013, 0.9661, -0.2373, -0.1013, 0.9661, -0.2373, -0.1013, 0.9661, -0.2373, -0.1013, 0.9661, -0.2373, -0.9809, 0.09587, -0.1691, -0.9809, 0.09587, -0.1691, -0.9809, 0.09587, -0.1691, -0.9809, 0.09587, -0.1691, 0.9346, -0.337, 0.1137, 0.9346, -0.337, 0.1137, 0.9346, -0.337, 0.1137, 0.9346, -0.337, 0.1137, 0.8842, 0.4634, -0.05833, 0.8842, 0.4634, -0.05833, 0.8842, 0.4634, -0.05833, 0.8842, 0.4634, -0.05833, -0.832, -0.5544, -0.01884, -0.832, -0.5544, -0.01884, -0.832, -0.5544, -0.01884, -0.832, -0.5544, -0.01884, -0.9914, -0.126, -0.03496, -0.9914, -0.126, -0.03496, -0.9914, -0.126, -0.03496, -0.9914, -0.126, -0.03496, -0.9629, 0.253, -0.0939, -0.9629, 0.253, -0.0939, -0.9629, 0.253, -0.0939, -0.9629, 0.253, -0.0939, -0.8857, 0.4581, -0.07516, -0.8857, 0.4581, -0.07516, -0.8857, 0.4581, -0.07516, -0.8857, 0.4581, -0.07516, -0.07803, 0.02469, 0.9966, -0.07803, 0.02469, 0.9966, -0.07803, 0.02469, 0.9966, -0.07803, 0.02469, 0.9966, -0.07797, -0.005639, 0.9969, -0.07797, -0.005639, 0.9969, -0.07797, -0.005639, 0.9969, -0.07797, -0.005639, 0.9969, -0.06857, -0.05949, 0.9959, -0.06857, -0.05949, 0.9959, -0.06857, -0.05949, 0.9959, -0.06857, -0.05949, 0.9959, 0.03414, -0.09554, 0.9948, 0.03414, -0.09554, 0.9948, 0.03414, -0.09554, 0.9948, 0.03414, -0.09554, 0.9948, -0.01676, 0.01616, 0.9997, -0.01676, 0.01616, 0.9997, -0.01676, 0.01616, 0.9997, -0.01676, 0.01616, 0.9997, -0.05285, 0.04651, 0.9975, -0.05285, 0.04651, 0.9975, -0.05285, 0.04651, 0.9975, -0.05285, 0.04651, 0.9975, -0.06966, 0.07814, 0.9945, -0.06966, 0.07814, 0.9945, -0.06966, 0.07814, 0.9945, -0.06966, 0.07814, 0.9945, 0.02569, 0.1173, 0.9928, 0.02569, 0.1173, 0.9928, 0.02569, 0.1173, 0.9928, 0.02569, 0.1173, 0.9928, -0.02473, 0.001547, 0.9997, -0.02473, 0.001547, 0.9997, -0.02473, 0.001547, 0.9997, -0.02473, 0.001547, 0.9997, -0.06392, -0.02814, 0.9976, -0.06392, -0.02814, 0.9976, -0.06392, -0.02814, 0.9976, -0.06392, -0.02814, 0.9976, 0.01826, -0.01955, -0.9996, 0.01826, -0.01955, -0.9996, 0.01826, -0.01955, -0.9996, 0.01826, -0.01955, -0.9996, 0.161, -0.05151, -0.9856, 0.161, -0.05151, -0.9856, 0.161, -0.05151, -0.9856, 0.161, -0.05151, -0.9856, 0.01323, -0.04002, -0.9991, 0.01323, -0.04002, -0.9991, 0.01323, -0.04002, -0.9991, 0.01323, -0.04002, -0.9991, -0.1807, -0.0004043, -0.9835, -0.1807, -0.0004043, -0.9835, -0.1807, -0.0004043, -0.9835, -0.1807, -0.0004043, -0.9835, 0.1538, -0.01734, -0.9879, 0.1538, -0.01734, -0.9879, 0.1538, -0.01734, -0.9879, 0.1538, -0.01734, -0.9879, 0.01976, 0.0002184, -0.9998, 0.01976, 0.0002184, -0.9998, 0.01976, 0.0002184, -0.9998, 0.01976, 0.0002184, -0.9998, 0.1662, 0.03725, -0.9854, 0.1662, 0.03725, -0.9854, 0.1662, 0.03725, -0.9854, 0.1662, 0.03725, -0.9854, 0.01706, 0.01756, -0.9997, 0.01706, 0.01756, -0.9997, 0.01706, 0.01756, -0.9997, 0.01706, 0.01756, -0.9997, -0.1889, -0.03165, -0.9815, -0.1889, -0.03165, -0.9815, -0.1889, -0.03165, -0.9815, -0.1889, -0.03165, -0.9815, 0.1557, -0.001243, -0.9878, 0.1557, -0.001243, -0.9878, 0.1557, -0.001243, -0.9878, 0.1557, -0.001243, -0.9878, -0.678, 0.0509, -0.7333, -0.678, 0.0509, -0.7333, -0.678, 0.0509, -0.7333, -0.678, 0.0509, -0.7333, 0.6728, 0.2795, -0.685, 0.6728, 0.2795, -0.685, 0.6728, 0.2795, -0.685, 0.6728, 0.2795, -0.685, -0.6123, 0.2753, -0.7411, -0.6123, 0.2753, -0.7411, -0.6123, 0.2753, -0.7411, -0.6123, 0.2753, -0.7411, -0.6679, 0.5023, -0.5492, -0.6679, 0.5023, -0.5492, -0.6679, 0.5023, -0.5492, -0.6679, 0.5023, -0.5492, 0.7416, 0.04997, -0.669, 0.7416, 0.04997, -0.669, 0.7416, 0.04997, -0.669, 0.7416, 0.04997, -0.669, -0.6788, -0.06843, -0.7311, -0.6788, -0.06843, -0.7311, -0.6788, -0.06843, -0.7311, -0.6788, -0.06843, -0.7311, 0.6941, -0.2647, -0.6694, 0.6941, -0.2647, -0.6694, 0.6941, -0.2647, -0.6694, 0.6941, -0.2647, -0.6694, -0.5946, -0.3408, -0.7282, -0.5946, -0.3408, -0.7282, -0.5946, -0.3408, -0.7282, -0.5946, -0.3408, -0.7282, -0.6162, -0.5744, -0.5388, -0.6162, -0.5744, -0.5388, -0.6162, -0.5744, -0.5388, -0.6162, -0.5744, -0.5388, 0.7439, -0.05965, -0.6657, 0.7439, -0.05965, -0.6657, 0.7439, -0.05965, -0.6657, 0.7439, -0.05965, -0.6657, -0.1071, 0.02788, -0.9939, -0.1071, 0.02788, -0.9939, -0.1071, 0.02788, -0.9939, -0.1071, 0.02788, -0.9939, -0.01962, -0.03668, -0.9991, -0.01962, -0.03668, -0.9991, -0.01962, -0.03668, -0.9991, -0.01962, -0.03668, -0.9991, 0.008951, 0.03777, -0.9992, 0.008951, 0.03777, -0.9992, 0.008951, 0.03777, -0.9992, 0.008951, 0.03777, -0.9992, 0.1159, 0.0763, -0.9903, 0.1159, 0.0763, -0.9903, 0.1159, 0.0763, -0.9903, 0.1159, 0.0763, -0.9903, -0.02836, 0.05697, -0.998, -0.02836, 0.05697, -0.998, -0.02836, 0.05697, -0.998, -0.02836, 0.05697, -0.998, 0.005393, 0.146, -0.9893, 0.005393, 0.146, -0.9893, 0.005393, 0.146, -0.9893, 0.005393, 0.146, -0.9893, -0.1154, -0.03277, -0.9928, -0.1154, -0.03277, -0.9928, -0.1154, -0.03277, -0.9928, -0.1154, -0.03277, -0.9928, -0.01858, 0.03551, -0.9992, -0.01858, 0.03551, -0.9992, -0.01858, 0.03551, -0.9992, -0.01858, 0.03551, -0.9992, 0.005536, -0.05763, -0.9983, 0.005536, -0.05763, -0.9983, 0.005536, -0.05763, -0.9983, 0.005536, -0.05763, -0.9983, 0.106, -0.09753, -0.9896, 0.106, -0.09753, -0.9896, 0.106, -0.09753, -0.9896, 0.106, -0.09753, -0.9896, -0.04216, -0.06964, -0.9967, -0.04216, -0.06964, -0.9967, -0.04216, -0.06964, -0.9967, -0.04216, -0.06964, -0.9967, -0.01269, -0.1627, -0.9866, -0.01269, -0.1627, -0.9866, -0.01269, -0.1627, -0.9866, -0.01269, -0.1627, -0.9866, 0.8343, 0.488, -0.2565, 0.8343, 0.488, -0.2565, 0.8343, 0.488, -0.2565, 0.8343, 0.488, -0.2565, -0.8365, -0.4154, -0.3573, -0.8365, -0.4154, -0.3573, -0.8365, -0.4154, -0.3573, -0.8365, -0.4154, -0.3573, -0.5203, -0.1848, -0.8338, -0.5203, -0.1848, -0.8338, -0.5203, -0.1848, -0.8338, -0.5203, -0.1848, -0.8338, 0.5203, 0.1848, 0.8337, 0.5203, 0.1848, 0.8337, 0.5203, 0.1848, 0.8337, 0.5203, 0.1848, 0.8337, 0.8365, 0.4154, 0.3573, 0.8365, 0.4154, 0.3573, 0.8365, 0.4154, 0.3573, 0.8365, 0.4154, 0.3573, -0.8343, -0.488, 0.2565, -0.8343, -0.488, 0.2565, -0.8343, -0.488, 0.2565, -0.8343, -0.488, 0.2565, -0.5123, -0.3738, 0.7732, -0.5123, -0.3738, 0.7732, -0.5123, -0.3738, 0.7732, -0.5123, -0.3738, 0.7732, 0.5123, 0.3738, -0.7732, 0.5123, 0.3738, -0.7732, 0.5123, 0.3738, -0.7732, 0.5123, 0.3738, -0.7732, -0.005786, 0.1163, -0.9932, -0.005786, 0.1163, -0.9932, -0.005786, 0.1163, -0.9932, -0.005786, 0.1163, -0.9932, 0.005721, -0.1163, 0.9932, 0.005721, -0.1163, 0.9932, 0.005721, -0.1163, 0.9932, 0.005721, -0.1163, 0.9932, 0.4646, 0.8629, -0.1991, 0.4646, 0.8629, -0.1991, 0.4646, 0.8629, -0.1991, -0.9439, -0.1042, -0.3134, -0.9439, -0.1042, -0.3134, -0.9439, -0.1042, -0.3134, -0.6557, 0.1245, -0.7447, -0.6557, 0.1245, -0.7447, -0.6557, 0.1245, -0.7447, 0.1908, 0.6094, 0.7696, 0.1908, 0.6094, 0.7696, 0.1908, 0.6094, 0.7696, 0.4567, 0.8215, 0.3416, 0.4567, 0.8215, 0.3416, 0.4567, 0.8215, 0.3416, -0.9553, -0.1501, 0.2547, -0.9553, -0.1501, 0.2547, -0.9553, -0.1501, 0.2547, -0.684, 0.006431, 0.7295, -0.684, 0.006431, 0.7295, -0.684, 0.006431, 0.7295, 0.2133, 0.7201, -0.6602, 0.2133, 0.7201, -0.6602, 0.2133, 0.7201, -0.6602, -0.2116, 0.4406, -0.8724, -0.2116, 0.4406, -0.8724, -0.2116, 0.4406, -0.8724, -0.2431, 0.299, 0.9228, -0.2431, 0.299, 0.9228, -0.2431, 0.299, 0.9228, 0.2557, -0.5076, 0.8228, 0.2557, -0.5076, 0.8228, 0.2557, -0.5076, 0.8228, 0.9612, 0.1108, -0.2524, 0.9612, 0.1108, -0.2524, 0.9612, 0.1108, -0.2524, 0.2802, -0.3636, -0.8884, 0.2802, -0.3636, -0.8884, 0.2802, -0.3636, -0.8884, 0.6727, -0.1822, 0.7172, 0.6727, -0.1822, 0.7172, 0.6727, -0.1822, 0.7172, -0.3519, -0.9193, 0.1762, -0.3519, -0.9193, 0.1762, -0.3519, -0.9193, 0.1762, 0.9505, 0.06122, 0.3048, 0.9505, 0.06122, 0.3048, 0.9505, 0.06122, 0.3048, -0.1295, -0.7832, 0.6081, -0.1295, -0.7832, 0.6081, -0.1295, -0.7832, 0.6081, -0.1154, -0.6754, -0.7284, -0.1154, -0.6754, -0.7284, -0.1154, -0.6754, -0.7284, -0.3479, -0.8802, -0.3229, -0.3479, -0.8802, -0.3229, -0.3479, -0.8802, -0.3229, 0.6979, -0.05728, -0.7139, 0.6979, -0.05728, -0.7139, 0.6979, -0.05728, -0.7139, 0.06148, -0.1053, -0.9925, 0.06148, -0.1053, -0.9925, 0.06148, -0.1053, -0.9925, 0.06148, -0.1053, -0.9925, 0.4481, 0.2178, 0.8671, 0.4481, 0.2178, 0.8671, 0.4481, 0.2178, 0.8671, 0.4481, 0.2178, 0.8671, -0.2865, 0.157, 0.9451, -0.2865, 0.157, 0.9451, -0.2865, 0.157, 0.9451, -0.2865, 0.157, 0.9451, 0.1131, 0.01499, 0.9935, 0.1131, 0.01499, 0.9935, 0.1131, 0.01499, 0.9935, 0.1131, 0.01499, 0.9935])] * 3)])

# ---- objects
ob_totem_lightning_resources_assets_3942_002 = bpy.data.objects.new('Totem_lightning-resources.assets-3942.002', me_totem_lightning_resources_assets_3942_002)

# ---- transforms, parenting, visibility, modifiers, constraints
ob_totem_lightning_resources_assets_3942_002.location = (0.0, 0.0, 0.0)
ob_totem_lightning_resources_assets_3942_002.rotation_euler = (1.571, -0.0, 0.0)
ob_totem_lightning_resources_assets_3942_002.lineart.crease_threshold = 0.0

# ---- collection membership
col_collection.objects.link(ob_totem_lightning_resources_assets_3942_002)

# ---- scene / render settings (as saved in the file)
scene.frame_start = 1; scene.frame_end = 250; scene.frame_set(1)
scene.render.engine = 'BLENDER_EEVEE_NEXT'
scene.cycles.use_denoising = False
scene.cycles.samples = 128
scene.cycles.sampling_pattern = 'TABULATED_SOBOL'
scene.cycles.use_adaptive_sampling = False
scene.cycles.use_light_tree = False
scene.view_settings.view_transform = 'Filmic'
bpy.context.view_layer.update()

# ---- added for rendering (the .blend has no active camera and no usable light): camera, sun
cam_auto = bpy.data.cameras.new('AutoCamera')
cam_auto.lens = 50.0
cam_auto.sensor_width = 36.0
cam_auto.clip_end = 1000.0
ob_auto_camera = bpy.data.objects.new('AutoCamera', cam_auto)
scene.collection.objects.link(ob_auto_camera)
ob_auto_camera.location = (1.26851, -1.51001, 1.40828)
ob_auto_camera.rotation_euler = (1.09748, -7.21219e-08, 0.694738)
scene.camera = ob_auto_camera
light_auto_sun = bpy.data.lights.new('AutoSun', 'SUN')
light_auto_sun.energy = 3.0
light_auto_sun.angle = 0.0523599
ob_auto_sun = bpy.data.objects.new('AutoSun', light_auto_sun)
scene.collection.objects.link(ob_auto_sun)
ob_auto_sun.rotation_euler = (0.872665, 0.174533, 0.523599)
bpy.context.view_layer.update()
